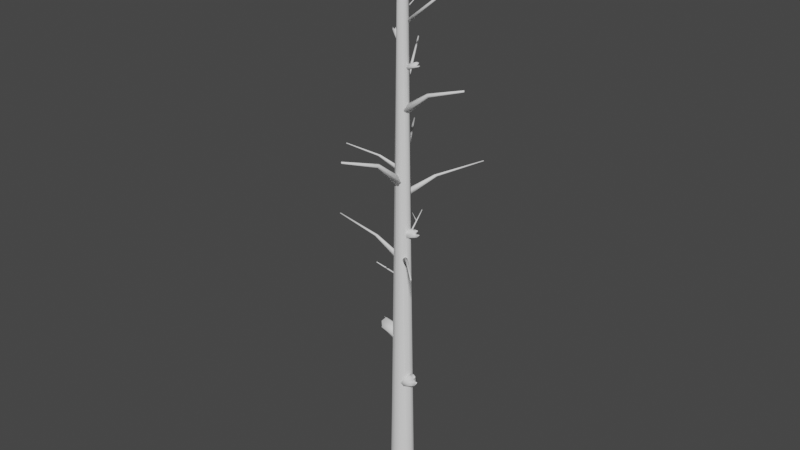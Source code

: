# Source: Broken_tree_9.blend  (saved by Blender 2.90.8; exported with 4.5.12 LTS)
import bpy
from mathutils import Matrix  # noqa: F401  (used for matrix-valued properties, if any)

bpy.ops.wm.read_factory_settings(use_empty=True)
scene = bpy.context.scene
scene.name = 'Scene'

# ---- collections
col_collection = bpy.data.collections.new('Collection'); scene.collection.children.link(col_collection)

# ---- world
world_world = bpy.data.worlds.new('World'); scene.world = world_world
world_world.use_nodes = True; world_world.node_tree.nodes.clear()
_N = world_world.node_tree.nodes; _L = world_world.node_tree.links
n0 = _N.new('ShaderNodeOutputWorld'); n0.name = 'World Output'; n0.location = (300, 300)
n1 = _N.new('ShaderNodeBackground'); n1.name = 'Background'; n1.location = (10, 300)
n1.inputs[0].default_value = (0.05088, 0.05088, 0.05088, 1.0)
_L.new(n1.outputs[0], n0.inputs[0])
n0.is_active_output = True
world_world.color = (0.05088, 0.05088, 0.05088)
world_world.use_sun_shadow = False
world_world.sun_shadow_jitter_overblur = 0.0

# ---- meshes
me_cylinder = bpy.data.meshes.new('Cylinder')
me_cylinder.from_pydata([(0.06498, 0.4427, 0.861), (0.2759, 0.1449, 18.38), (0.2491, 0.3934, 0.861), (0.3066, 0.1367, 18.38), (0.384, 0.2586, 0.861), (0.3291, 0.1142, 18.38), (0.4333, 0.0744, 0.861), (0.3311, 0.08885, 18.37), (0.384, -0.1098, 0.861), (0.3285, 0.07494, 18.35), (0.2491, -0.2446, 0.861), (0.3108, 0.03372, 18.38), (0.06498, -0.2939, 0.861), (0.2826, 0.01924, 18.38), (-0.1192, -0.2446, 0.861), (0.2514, 0.0206, 18.38), (-0.254, -0.1098, 0.861), (0.2228, 0.05283, 18.38), (-0.3033, 0.0744, 0.861), (0.2227, 0.08267, 18.36), (-0.254, 0.2586, 0.861), (0.2223, 0.1107, 18.38), (-0.1192, 0.3934, 0.861), (0.237, 0.1327, 18.39), (0.06498, 0.6282, -0.5122), (0.3419, 0.554, -0.5122), (0.5446, 0.3513, -0.5122), (0.6187, 0.0744, -0.5122), (0.5446, -0.2025, -0.5122), (0.3419, -0.4052, -0.5122), (0.06498, -0.4794, -0.5122), (-0.2119, -0.4052, -0.5122), (-0.4146, -0.2025, -0.5122), (-0.4888, 0.0744, -0.5122), (-0.4146, 0.3513, -0.5122), (-0.2119, 0.554, -0.5122), (0.1858, 0.1756, 15.87), (0.2559, 0.1017, 15.82), (0.2749, 0.0204, 15.75), (0.2376, -0.04641, 15.66), (0.1541, -0.08084, 15.59), (0.04666, -0.07368, 15.56), (-0.05583, -0.02684, 15.57), (-0.1259, 0.04713, 15.62), (-0.1449, 0.1284, 15.69), (-0.1076, 0.1952, 15.78), (-0.0241, 0.2296, 15.84), (0.0833, 0.2225, 15.88), (0.2735, 0.08263, 18.39), (0.2931, 0.0708, 18.38), (0.2822, 0.1015, 18.39), (0.3205, 0.1011, 18.4), (0.3143, 0.1073, 18.4), (0.3211, 0.09401, 18.39), (0.3118, 0.08853, 18.4), (0.3075, 0.09753, 18.4), (0.03009, 0.2034, 12.5), (0.9524, 0.1372, 13.2), (0.09388, 0.1623, 12.42), (0.981, 0.1188, 13.17), (0.1203, 0.06308, 12.39), (0.9928, 0.0744, 13.16), (0.09388, -0.03616, 12.42), (0.981, 0.03, 13.17), (0.03009, -0.07727, 12.5), (0.9524, 0.0116, 13.2), (-0.0337, -0.03616, 12.57), (0.9239, 0.03, 13.24), (-0.06013, 0.06308, 12.61), (0.9121, 0.0744, 13.25), (-0.0337, 0.1623, 12.57), (0.9239, 0.1188, 13.24), (2.133, 0.1, 13.6), (2.138, 0.0925, 13.58), (2.14, 0.0744, 13.58), (2.138, 0.05629, 13.58), (2.133, 0.0488, 13.6), (2.128, 0.05629, 13.62), (2.126, 0.0744, 13.63), (2.128, 0.0925, 13.62), (0.007983, 0.1945, 10.01), (0.5389, 0.9679, 10.45), (0.0713, 0.2487, 9.961), (0.5673, 0.9921, 10.43), (0.1413, 0.2442, 9.942), (0.5986, 0.9901, 10.42), (0.177, 0.1838, 9.961), (0.6146, 0.9631, 10.43), (0.1575, 0.1028, 10.01), (0.6058, 0.9268, 10.45), (0.09421, 0.04871, 10.06), (0.5775, 0.9026, 10.47), (0.02418, 0.05314, 10.08), (0.5462, 0.9046, 10.48), (-0.01154, 0.1135, 10.06), (0.5302, 0.9316, 10.47), (1.325, 2.206, 10.7), (1.333, 2.209, 10.69), (1.344, 2.205, 10.68), (1.352, 2.197, 10.69), (1.353, 2.189, 10.7), (1.345, 2.187, 10.71), (1.334, 2.19, 10.71), (1.326, 2.198, 10.71), (-0.05116, 0.03157, 10.47), (-0.361, 0.7234, 11.18), (-0.04746, 0.1074, 10.4), (-0.3594, 0.7573, 11.15), (0.02528, 0.1799, 10.37), (-0.3268, 0.7898, 11.13), (0.1244, 0.2066, 10.4), (-0.2825, 0.8017, 11.15), (0.1919, 0.1719, 10.47), (-0.2523, 0.7862, 11.18), (0.1882, 0.09613, 10.55), (-0.2539, 0.7523, 11.21), (0.1155, 0.02362, 10.58), (-0.2865, 0.7199, 11.23), (0.01633, -0.003117, 10.55), (-0.3309, 0.7079, 11.21), (-0.9192, 1.765, 11.58), (-0.9152, 1.773, 11.56), (-0.9006, 1.784, 11.55), (-0.8839, 1.791, 11.56), (-0.8748, 1.79, 11.58), (-0.8788, 1.782, 11.59), (-0.8934, 1.771, 11.6), (-0.9101, 1.764, 11.59), (0.06152, -0.1231, 7.985), (-0.8737, -0.05, 8.426), (-0.01703, -0.09538, 7.938), (-0.9088, -0.03757, 8.405), (-0.0482, -0.03252, 7.918), (-0.9228, -0.009448, 8.396), (-0.01375, 0.02861, 7.938), (-0.9074, 0.0179, 8.405), (0.06614, 0.0522, 7.985), (-0.8716, 0.02846, 8.426), (0.1447, 0.02444, 8.033), (-0.8365, 0.01603, 8.448), (0.1759, -0.03843, 8.052), (-0.8225, -0.01209, 8.456), (0.1414, -0.09956, 8.033), (-0.8379, -0.03944, 8.448), (-2.339, 0.01191, 8.674), (-2.346, 0.01676, 8.663), (-2.348, 0.02814, 8.659), (-2.345, 0.03938, 8.663), (-2.338, 0.0439, 8.674), (-2.332, 0.03904, 8.685), (-2.33, 0.02767, 8.689), (-2.333, 0.01643, 8.685), (0.03897, 0.09013, 13.08), (-0.5263, 1.438, 14.22), (0.04184, 0.1183, 13.05), (-0.5252, 1.449, 14.21), (0.0717, 0.1465, 13.04), (-0.5138, 1.459, 14.2), (0.1111, 0.1582, 13.05), (-0.4988, 1.464, 14.21), (0.1369, 0.1466, 13.08), (-0.489, 1.46, 14.22), (0.134, 0.1185, 13.12), (-0.4901, 1.449, 14.23), (0.1041, 0.09031, 13.13), (-0.5015, 1.438, 14.24), (0.06476, 0.07855, 13.12), (-0.5165, 1.434, 14.23), (0.952, 0.06161, 15.72), (1.116, 0.4787, 16.09), (0.9599, 0.06701, 15.71), (1.119, 0.4807, 16.09), (0.9738, 0.0654, 15.7), (1.125, 0.4801, 16.09), (0.9855, 0.05772, 15.71), (1.129, 0.4772, 16.09), (0.9881, 0.04848, 15.72), (1.13, 0.4737, 16.09), (0.9801, 0.04308, 15.73), (1.127, 0.4716, 16.1), (0.9663, 0.0447, 15.73), (1.122, 0.4722, 16.1), (0.9546, 0.05237, 15.73), (1.117, 0.4752, 16.1), (0.2004, 0.1309, 15.08), (1.562, 0.09596, 16.21), (0.2233, 0.1144, 15.05), (1.571, 0.08964, 16.2), (0.2328, 0.0744, 15.04), (1.574, 0.0744, 16.19), (0.2233, 0.03444, 15.05), (1.571, 0.05916, 16.2), (0.2004, 0.01788, 15.08), (1.562, 0.05284, 16.21), (0.1775, 0.03444, 15.12), (1.553, 0.05916, 16.22), (0.168, 0.0744, 15.13), (1.549, 0.0744, 16.23), (0.1775, 0.1144, 15.12), (1.553, 0.08964, 16.22), (0.02205, 0.08257, 15.3), (0.1865, 0.4996, 15.67), (0.03, 0.08797, 15.29), (0.1895, 0.5017, 15.67), (0.04387, 0.08636, 15.28), (0.1948, 0.5011, 15.67), (0.05552, 0.07868, 15.29), (0.1993, 0.4982, 15.67), (0.05814, 0.06944, 15.3), (0.2003, 0.4946, 15.67), (0.0502, 0.06404, 15.31), (0.1972, 0.4926, 15.68), (0.03633, 0.06566, 15.31), (0.1919, 0.4932, 15.68), (0.02467, 0.07333, 15.31), (0.1875, 0.4961, 15.68), (0.2095, 0.4679, 17.02), (-0.006894, 0.532, 17.21), (0.2064, 0.4716, 17.02), (-0.008059, 0.5335, 17.21), (0.2066, 0.4786, 17.01), (-0.007983, 0.5361, 17.21), (0.21, 0.4848, 17.02), (-0.00671, 0.5385, 17.21), (0.2145, 0.4865, 17.02), (-0.004985, 0.5392, 17.21), (0.2175, 0.4828, 17.03), (-0.00382, 0.5377, 17.21), (0.2173, 0.4758, 17.03), (-0.003897, 0.535, 17.21), (0.214, 0.4696, 17.03), (-0.00517, 0.5327, 17.21), (0.2058, 0.1092, 16.71), (0.1655, 0.7722, 17.27), (0.2131, 0.1215, 16.7), (0.1683, 0.7768, 17.26), (0.2328, 0.128, 16.69), (0.1758, 0.7793, 17.26), (0.2532, 0.125, 16.7), (0.1836, 0.7782, 17.26), (0.2625, 0.1142, 16.71), (0.1871, 0.7741, 17.27), (0.2552, 0.102, 16.73), (0.1843, 0.7694, 17.27), (0.2356, 0.09546, 16.74), (0.1769, 0.7669, 17.28), (0.2151, 0.09847, 16.73), (0.169, 0.7681, 17.27), (0.2095, 0.5268, 9.03), (-0.006894, 0.591, 9.218), (0.2064, 0.5305, 9.024), (-0.008059, 0.5924, 9.216), (0.2066, 0.5376, 9.022), (-0.007983, 0.5951, 9.215), (0.21, 0.5438, 9.024), (-0.00671, 0.5974, 9.216), (0.2145, 0.5455, 9.03), (-0.004985, 0.5981, 9.218), (0.2175, 0.5417, 9.035), (-0.00382, 0.5967, 9.22), (0.2173, 0.5347, 9.038), (-0.003897, 0.594, 9.221), (0.214, 0.5285, 9.035), (-0.00517, 0.5916, 9.22), (0.2058, 0.1682, 8.721), (0.1655, 0.8311, 9.276), (0.2131, 0.1804, 8.705), (0.1683, 0.8358, 9.27), (0.2328, 0.1869, 8.698), (0.1758, 0.8383, 9.267), (0.2532, 0.1839, 8.705), (0.1836, 0.8371, 9.27), (0.2625, 0.1731, 8.721), (0.1871, 0.833, 9.276), (0.2552, 0.1609, 8.738), (0.1843, 0.8283, 9.282), (0.2356, 0.1544, 8.744), (0.1769, 0.8258, 9.285), (0.2151, 0.1574, 8.738), (0.169, 0.827, 9.282), (-0.09822, 0.01532, 12.43), (-0.4874, 0.5718, 13.03), (-0.1098, 0.06886, 12.38), (-0.4926, 0.5958, 13.01), (-0.07263, 0.133, 12.35), (-0.476, 0.6245, 13.0), (-0.008499, 0.1702, 12.38), (-0.4473, 0.6411, 13.01), (0.04504, 0.1586, 12.43), (-0.4233, 0.6359, 13.03), (0.05662, 0.105, 12.49), (-0.4181, 0.612, 13.06), (0.01945, 0.04091, 12.51), (-0.4348, 0.5833, 13.07), (-0.04468, 0.003742, 12.49), (-0.4634, 0.5667, 13.06), (-1.071, 1.193, 13.32), (-1.07, 1.2, 13.31), (-1.062, 1.21, 13.3), (-1.051, 1.218, 13.31), (-1.045, 1.22, 13.32), (-1.046, 1.213, 13.33), (-1.054, 1.203, 13.34), (-1.065, 1.195, 13.33), (-0.03465, 0.06055, 10.73), (-0.7003, -0.06315, 11.05), (-0.09459, 0.06524, 10.69), (-0.7271, -0.06106, 11.03), (-0.1281, 0.1032, 10.68), (-0.7421, -0.04405, 11.02), (-0.1155, 0.1523, 10.69), (-0.7365, -0.02211, 11.03), (-0.06418, 0.1837, 10.73), (-0.7135, -0.00807, 11.05), (-0.004232, 0.179, 10.76), (-0.6867, -0.01017, 11.06), (0.02925, 0.141, 10.78), (-0.6717, -0.02717, 11.07), (0.01665, 0.09193, 10.76), (-0.6774, -0.04912, 11.06), (-1.734, -0.2938, 11.22), (-1.739, -0.2916, 11.22), (-1.743, -0.2841, 11.21), (-1.743, -0.2757, 11.22), (-1.739, -0.2713, 11.22), (-1.734, -0.2736, 11.23), (-1.73, -0.281, 11.24), (-1.73, -0.2894, 11.23), (0.1755, -0.04539, 10.41), (-0.09458, -0.7537, 11.12), (0.1193, -0.09637, 10.33), (-0.1197, -0.7765, 11.08), (0.01659, -0.09621, 10.3), (-0.1657, -0.7765, 11.07), (-0.07243, -0.045, 10.33), (-0.2055, -0.7535, 11.08), (-0.09563, 0.02726, 10.41), (-0.2159, -0.7212, 11.12), (-0.03941, 0.07824, 10.49), (-0.1907, -0.6984, 11.15), (0.06329, 0.07808, 10.52), (-0.1448, -0.6985, 11.16), (0.1523, 0.02687, 10.49), (-0.105, -0.7214, 11.15), (-0.4361, -1.885, 11.51), (-0.4447, -1.888, 11.49), (-0.4627, -1.885, 11.49), (-0.4796, -1.878, 11.49), (-0.4855, -1.871, 11.51), (-0.477, -1.868, 11.53), (-0.459, -1.871, 11.54), (-0.442, -1.878, 11.53), (0.2052, 0.1437, 7.92), (0.8148, -0.5693, 8.361), (0.2411, 0.06852, 7.873), (0.8309, -0.603, 8.34), (0.2187, 0.002022, 7.853), (0.8208, -0.6327, 8.331), (0.1511, -0.01684, 7.873), (0.7906, -0.6412, 8.34), (0.07797, 0.02297, 7.92), (0.7579, -0.6233, 8.361), (0.04207, 0.09815, 7.968), (0.7418, -0.5897, 8.383), (0.06447, 0.1646, 7.987), (0.7518, -0.56, 8.391), (0.1321, 0.1835, 7.968), (0.7821, -0.5515, 8.383), (1.807, -1.649, 8.609), (1.808, -1.657, 8.598), (1.802, -1.667, 8.594), (1.792, -1.673, 8.598), (1.784, -1.671, 8.609), (1.783, -1.664, 8.62), (1.79, -1.654, 8.624), (1.8, -1.648, 8.62), (-0.3437, -0.1098, 7.528), (-0.2695, -0.3125, 7.717), (-0.3442, -0.1146, 7.523), (-0.2697, -0.3144, 7.715), (-0.3493, -0.1194, 7.52), (-0.2716, -0.3162, 7.714), (-0.356, -0.1214, 7.523), (-0.2742, -0.317, 7.715), (-0.3605, -0.1194, 7.528), (-0.2759, -0.3162, 7.717), (-0.36, -0.1146, 7.534), (-0.2757, -0.3144, 7.719), (-0.3549, -0.1098, 7.536), (-0.2737, -0.3125, 7.72), (-0.3481, -0.1078, 7.534), (-0.2712, -0.3118, 7.719), (-0.07668, 0.1473, 7.22), (-0.5612, -0.3604, 7.775), (-0.09048, 0.1438, 7.203), (-0.5665, -0.3618, 7.768), (-0.109, 0.1531, 7.196), (-0.5735, -0.3582, 7.766), (-0.1213, 0.1697, 7.203), (-0.5782, -0.3519, 7.768), (-0.1203, 0.1839, 7.22), (-0.5778, -0.3465, 7.775), (-0.1065, 0.1874, 7.236), (-0.5726, -0.3451, 7.781), (-0.08799, 0.1781, 7.243), (-0.5655, -0.3487, 7.784), (-0.07565, 0.1615, 7.236), (-0.5608, -0.355, 7.781), (0.6428, -0.6432, 17.02), (1.065, -0.6609, 17.37), (0.6508, -0.6419, 17.01), (1.068, -0.6604, 17.37), (0.6572, -0.6506, 17.0), (1.071, -0.6637, 17.36), (0.6583, -0.6643, 17.0), (1.071, -0.669, 17.36), (0.6534, -0.6749, 17.01), (1.069, -0.673, 17.37), (0.6455, -0.6763, 17.02), (1.066, -0.6736, 17.37), (0.6391, -0.6676, 17.03), (1.064, -0.6702, 17.37), (0.638, -0.6539, 17.03), (1.063, -0.665, 17.37), (0.2635, 0.09158, 16.72), (1.037, -1.211, 17.27), (0.2625, 0.07844, 16.68), (1.037, -1.216, 17.25), (0.2374, 0.05513, 16.66), (1.027, -1.225, 17.24), (0.2029, 0.0353, 16.67), (1.014, -1.233, 17.25), (0.1792, 0.03056, 16.7), (1.005, -1.235, 17.26), (0.1802, 0.0437, 16.74), (1.005, -1.23, 17.27), (0.2053, 0.06702, 16.76), (1.015, -1.221, 17.28), (0.2398, 0.08685, 16.75), (1.028, -1.213, 17.28), (0.1388, 0.1992, 3.697), (0.5065, 0.1992, 3.851), (0.1932, 0.1409, 3.567), (0.5916, 0.1409, 3.75), (0.2157, -4.56e-10, 3.513), (0.613, -0.009047, 3.691), (0.1932, -0.1409, 3.567), (0.6011, -0.1488, 3.751), (0.1388, -0.1992, 3.697), (0.485, -0.1936, 3.858), (0.08449, -0.1409, 3.827), (0.5084, -0.1201, 3.984), (0.06199, -3.877e-08, 3.881), (0.4299, -0.01934, 4.038), (0.08449, 0.1409, 3.827), (0.3693, 0.1076, 3.979), (0.4529, 0.1417, 3.979), (0.5167, 0.05718, 3.789), (0.536, -0.01348, 3.905), (0.5556, 0.09984, 3.95), (0.5555, 0.09967, 3.95), (0.5736, 0.05337, 3.939), (0.5707, 0.08347, 3.914), (0.6514, 0.05014, 3.766), (0.6458, 0.08493, 3.78), (0.638, 0.06467, 3.798), (0.04106, 0.1593, 8.725), (0.5179, 0.1593, 8.924), (0.08017, 0.1289, 8.631), (0.6004, 0.1289, 8.861), (0.09637, 0.05545, 8.593), (0.6141, 0.05073, 8.817), (0.08017, -0.01799, 8.631), (0.6121, -0.02213, 8.863), (0.04106, -0.04841, 8.725), (0.4934, -0.04545, 8.926), (0.001949, -0.01799, 8.818), (0.5475, -0.007172, 9.032), (-0.01425, 0.05545, 8.857), (0.4636, 0.04537, 9.059), (0.001949, 0.1289, 8.818), (0.3781, 0.1115, 8.999), (0.4794, 0.1293, 9.016), (0.5176, 0.08526, 8.876), (0.5648, 0.04842, 8.974), (0.5979, 0.1075, 9.014), (0.5978, 0.1074, 9.015), (0.6173, 0.08327, 9.009), (0.6087, 0.09896, 8.988), (0.6761, 0.08159, 8.886), (0.6721, 0.09972, 8.895), (0.6664, 0.08916, 8.909), (0.04057, 0.251, 5.275), (-0.5664, 0.251, 5.455), (0.08509, 0.1894, 5.426), (-0.5874, 0.1894, 5.607), (0.1035, 0.04044, 5.488), (-0.5626, 0.03088, 5.673), (0.08509, -0.1085, 5.426), (-0.6001, -0.1169, 5.614), (0.04057, -0.1702, 5.275), (-0.5455, -0.1642, 5.431), (-0.003949, -0.1085, 5.125), (-0.6856, -0.08655, 5.349), (-0.02239, 0.04044, 5.063), (-0.6327, 0.02, 5.24), (-0.003949, 0.1894, 5.125), (-0.5031, 0.1542, 5.237), (-0.6102, 0.1903, 5.307), (-0.5248, 0.1009, 5.514), (-0.6521, 0.02619, 5.435), (-0.7167, 0.146, 5.415), (-0.7169, 0.1458, 5.415), (-0.7297, 0.09685, 5.439), (-0.7044, 0.1287, 5.457), (-0.678, 0.09344, 5.644), (-0.6825, 0.1302, 5.628), (-0.6889, 0.1088, 5.607), (-0.1073, 0.2875, 2.118), (-0.09718, 0.5233, 2.216), (-0.06841, 0.3207, 2.034), (-0.05741, 0.5762, 2.152), (0.02256, 0.3313, 2.0), (0.03933, 0.5858, 2.114), (0.1123, 0.313, 2.034), (0.1286, 0.5744, 2.152), (0.1482, 0.2765, 2.118), (0.1541, 0.4986, 2.221), (0.1093, 0.2433, 2.201), (0.1077, 0.5157, 2.302), (0.01831, 0.2327, 2.236), (0.04087, 0.4681, 2.337), (-0.07141, 0.2511, 2.201), (-0.04219, 0.4328, 2.299), (-0.06178, 0.4874, 2.299), (-0.005799, 0.5259, 2.176), (0.04005, 0.5363, 2.251), (-0.03208, 0.552, 2.28), (-0.03197, 0.5519, 2.28), (-0.001782, 0.5623, 2.273), (-0.02116, 0.5612, 2.257), (0.002434, 0.6121, 2.162), (-0.02003, 0.6095, 2.171), (-0.007254, 0.6039, 2.183), (0.1615, -0.01497, 13.82), (0.5665, -0.01497, 13.99), (0.1825, 0.005655, 13.77), (0.6256, 0.005655, 13.96), (0.1912, 0.05545, 13.75), (0.6317, 0.05865, 13.93), (0.1825, 0.1052, 13.77), (0.6352, 0.1081, 13.96), (0.1615, 0.1259, 13.82), (0.547, 0.1239, 13.98), (0.1406, 0.1052, 13.87), (0.6022, 0.09791, 14.05), (0.1319, 0.05545, 13.89), (0.5379, 0.06228, 14.06), (0.1406, 0.005655, 13.87), (0.4626, 0.01743, 14.01), (0.5458, 0.005354, 14.04), (0.5608, 0.03524, 13.96), (0.6097, 0.06021, 14.02), (0.6407, 0.02016, 14.05), (0.6406, 0.02022, 14.05), (0.6556, 0.03659, 14.05), (0.6465, 0.02595, 14.03), (0.6891, 0.03773, 13.98), (0.687, 0.02543, 13.99), (0.6839, 0.03259, 13.99), (-0.06367, 0.01226, 14.51), (-0.4431, 0.2524, 14.7), (-0.07243, 0.0384, 14.46), (-0.4878, 0.3013, 14.67), (-0.05744, 0.07865, 14.44), (-0.4689, 0.3423, 14.65), (-0.02749, 0.1094, 14.46), (-0.4506, 0.38, 14.67), (-0.0001077, 0.1127, 14.51), (-0.3624, 0.34, 14.69), (0.008653, 0.08654, 14.56), (-0.427, 0.355, 14.77), (-0.006335, 0.0463, 14.58), (-0.3838, 0.292, 14.77), (-0.03629, 0.01553, 14.56), (-0.3331, 0.2152, 14.72), (-0.4161, 0.2556, 14.75), (-0.4145, 0.2844, 14.67), (-0.4501, 0.3319, 14.73), (-0.4976, 0.322, 14.76), (-0.4975, 0.322, 14.76), (-0.504, 0.3425, 14.76), (-0.5, 0.3293, 14.75), (-0.5327, 0.3618, 14.7), (-0.5364, 0.3518, 14.7), (-0.5306, 0.3553, 14.71), (0.01012, 0.07521, 16.17), (0.262, 0.4469, 16.36), (0.03652, 0.08315, 16.12), (0.3123, 0.4901, 16.34), (0.07627, 0.06691, 16.1), (0.3527, 0.4699, 16.31), (0.1061, 0.036, 16.12), (0.3898, 0.4504, 16.34), (0.1085, 0.008534, 16.17), (0.347, 0.3635, 16.36), (0.08209, 0.0005965, 16.23), (0.364, 0.4276, 16.43), (0.04234, 0.01684, 16.25), (0.2997, 0.3864, 16.44), (0.01253, 0.04774, 16.23), (0.2214, 0.3382, 16.39), (0.2644, 0.4199, 16.41), (0.2931, 0.4173, 16.33), (0.3417, 0.4514, 16.4), (0.3333, 0.4992, 16.43), (0.3333, 0.4991, 16.43), (0.3539, 0.505, 16.43), (0.3406, 0.5014, 16.41), (0.3741, 0.5331, 16.36), (0.3643, 0.5371, 16.37), (0.3676, 0.5312, 16.37)], [], [(36, 1, 3, 37), (37, 3, 5, 38), (38, 5, 7, 39), (39, 7, 9, 40), (40, 9, 11, 41), (41, 11, 13, 42), (42, 13, 15, 43), (43, 15, 17, 44), (44, 17, 19, 45), (45, 19, 21, 46), (50, 49, 54, 55), (46, 21, 23, 47), (47, 23, 1, 36), (16, 18, 33, 32), (24, 25, 26, 27, 28, 29, 30, 31, 32, 33, 34, 35), (14, 16, 32, 31), (12, 14, 31, 30), (10, 12, 30, 29), (8, 10, 29, 28), (6, 8, 28, 27), (22, 0, 24, 35), (0, 2, 25, 24), (4, 6, 27, 26), (20, 22, 35, 34), (2, 4, 26, 25), (18, 20, 34, 33), (22, 47, 36, 0), (20, 46, 47, 22), (18, 45, 46, 20), (16, 44, 45, 18), (14, 43, 44, 16), (12, 42, 43, 14), (10, 41, 42, 12), (8, 40, 41, 10), (6, 39, 40, 8), (4, 38, 39, 6), (2, 37, 38, 4), (0, 36, 37, 2), (52, 55, 54, 53, 51), (15, 48, 19, 17), (19, 48, 50, 23, 21), (7, 49, 9), (9, 49, 48, 15, 13, 11), (23, 50, 3, 1), (49, 50, 48), (5, 3, 52, 51), (3, 50, 55, 52), (49, 7, 53, 54), (7, 5, 51, 53), (56, 57, 59, 58), (58, 59, 61, 60), (60, 61, 63, 62), (62, 63, 65, 64), (64, 65, 67, 66), (66, 67, 69, 68), (69, 67, 77, 78), (68, 69, 71, 70), (70, 71, 57, 56), (56, 58, 60, 62, 64, 66, 68, 70), (73, 72, 79, 78, 77, 76, 75, 74), (65, 63, 75, 76), (71, 69, 78, 79), (61, 59, 73, 74), (67, 65, 76, 77), (57, 71, 79, 72), (59, 57, 72, 73), (63, 61, 74, 75), (80, 81, 83, 82), (82, 83, 85, 84), (84, 85, 87, 86), (86, 87, 89, 88), (88, 89, 91, 90), (90, 91, 93, 92), (93, 91, 101, 102), (92, 93, 95, 94), (94, 95, 81, 80), (80, 82, 84, 86, 88, 90, 92, 94), (97, 96, 103, 102, 101, 100, 99, 98), (89, 87, 99, 100), (95, 93, 102, 103), (85, 83, 97, 98), (91, 89, 100, 101), (81, 95, 103, 96), (83, 81, 96, 97), (87, 85, 98, 99), (104, 105, 107, 106), (106, 107, 109, 108), (108, 109, 111, 110), (110, 111, 113, 112), (112, 113, 115, 114), (114, 115, 117, 116), (117, 115, 125, 126), (116, 117, 119, 118), (118, 119, 105, 104), (104, 106, 108, 110, 112, 114, 116, 118), (121, 120, 127, 126, 125, 124, 123, 122), (113, 111, 123, 124), (119, 117, 126, 127), (109, 107, 121, 122), (115, 113, 124, 125), (105, 119, 127, 120), (107, 105, 120, 121), (111, 109, 122, 123), (128, 129, 131, 130), (130, 131, 133, 132), (132, 133, 135, 134), (134, 135, 137, 136), (136, 137, 139, 138), (138, 139, 141, 140), (141, 139, 149, 150), (140, 141, 143, 142), (142, 143, 129, 128), (128, 130, 132, 134, 136, 138, 140, 142), (145, 144, 151, 150, 149, 148, 147, 146), (137, 135, 147, 148), (143, 141, 150, 151), (133, 131, 145, 146), (139, 137, 148, 149), (129, 143, 151, 144), (131, 129, 144, 145), (135, 133, 146, 147), (152, 153, 155, 154), (154, 155, 157, 156), (156, 157, 159, 158), (158, 159, 161, 160), (160, 161, 163, 162), (162, 163, 165, 164), (155, 153, 167, 165, 163, 161, 159, 157), (164, 165, 167, 166), (166, 167, 153, 152), (152, 154, 156, 158, 160, 162, 164, 166), (168, 169, 171, 170), (170, 171, 173, 172), (172, 173, 175, 174), (174, 175, 177, 176), (176, 177, 179, 178), (178, 179, 181, 180), (171, 169, 183, 181, 179, 177, 175, 173), (180, 181, 183, 182), (182, 183, 169, 168), (168, 170, 172, 174, 176, 178, 180, 182), (184, 185, 187, 186), (186, 187, 189, 188), (188, 189, 191, 190), (190, 191, 193, 192), (192, 193, 195, 194), (194, 195, 197, 196), (187, 185, 199, 197, 195, 193, 191, 189), (196, 197, 199, 198), (198, 199, 185, 184), (184, 186, 188, 190, 192, 194, 196, 198), (200, 201, 203, 202), (202, 203, 205, 204), (204, 205, 207, 206), (206, 207, 209, 208), (208, 209, 211, 210), (210, 211, 213, 212), (203, 201, 215, 213, 211, 209, 207, 205), (212, 213, 215, 214), (214, 215, 201, 200), (200, 202, 204, 206, 208, 210, 212, 214), (216, 217, 219, 218), (218, 219, 221, 220), (220, 221, 223, 222), (222, 223, 225, 224), (224, 225, 227, 226), (226, 227, 229, 228), (219, 217, 231, 229, 227, 225, 223, 221), (228, 229, 231, 230), (230, 231, 217, 216), (216, 218, 220, 222, 224, 226, 228, 230), (232, 233, 235, 234), (234, 235, 237, 236), (236, 237, 239, 238), (238, 239, 241, 240), (240, 241, 243, 242), (242, 243, 245, 244), (235, 233, 247, 245, 243, 241, 239, 237), (244, 245, 247, 246), (246, 247, 233, 232), (232, 234, 236, 238, 240, 242, 244, 246), (248, 249, 251, 250), (250, 251, 253, 252), (252, 253, 255, 254), (254, 255, 257, 256), (256, 257, 259, 258), (258, 259, 261, 260), (251, 249, 263, 261, 259, 257, 255, 253), (260, 261, 263, 262), (262, 263, 249, 248), (248, 250, 252, 254, 256, 258, 260, 262), (264, 265, 267, 266), (266, 267, 269, 268), (268, 269, 271, 270), (270, 271, 273, 272), (272, 273, 275, 274), (274, 275, 277, 276), (267, 265, 279, 277, 275, 273, 271, 269), (276, 277, 279, 278), (278, 279, 265, 264), (264, 266, 268, 270, 272, 274, 276, 278), (280, 281, 283, 282), (282, 283, 285, 284), (284, 285, 287, 286), (286, 287, 289, 288), (288, 289, 291, 290), (290, 291, 293, 292), (293, 291, 301, 302), (292, 293, 295, 294), (294, 295, 281, 280), (280, 282, 284, 286, 288, 290, 292, 294), (297, 296, 303, 302, 301, 300, 299, 298), (289, 287, 299, 300), (295, 293, 302, 303), (285, 283, 297, 298), (291, 289, 300, 301), (281, 295, 303, 296), (283, 281, 296, 297), (287, 285, 298, 299), (304, 305, 307, 306), (306, 307, 309, 308), (308, 309, 311, 310), (310, 311, 313, 312), (312, 313, 315, 314), (314, 315, 317, 316), (317, 315, 325, 326), (316, 317, 319, 318), (318, 319, 305, 304), (304, 306, 308, 310, 312, 314, 316, 318), (321, 320, 327, 326, 325, 324, 323, 322), (313, 311, 323, 324), (319, 317, 326, 327), (309, 307, 321, 322), (315, 313, 324, 325), (305, 319, 327, 320), (307, 305, 320, 321), (311, 309, 322, 323), (328, 329, 331, 330), (330, 331, 333, 332), (332, 333, 335, 334), (334, 335, 337, 336), (336, 337, 339, 338), (338, 339, 341, 340), (341, 339, 349, 350), (340, 341, 343, 342), (342, 343, 329, 328), (328, 330, 332, 334, 336, 338, 340, 342), (345, 344, 351, 350, 349, 348, 347, 346), (337, 335, 347, 348), (343, 341, 350, 351), (333, 331, 345, 346), (339, 337, 348, 349), (329, 343, 351, 344), (331, 329, 344, 345), (335, 333, 346, 347), (352, 353, 355, 354), (354, 355, 357, 356), (356, 357, 359, 358), (358, 359, 361, 360), (360, 361, 363, 362), (362, 363, 365, 364), (365, 363, 373, 374), (364, 365, 367, 366), (366, 367, 353, 352), (352, 354, 356, 358, 360, 362, 364, 366), (369, 368, 375, 374, 373, 372, 371, 370), (361, 359, 371, 372), (367, 365, 374, 375), (357, 355, 369, 370), (363, 361, 372, 373), (353, 367, 375, 368), (355, 353, 368, 369), (359, 357, 370, 371), (376, 377, 379, 378), (378, 379, 381, 380), (380, 381, 383, 382), (382, 383, 385, 384), (384, 385, 387, 386), (386, 387, 389, 388), (379, 377, 391, 389, 387, 385, 383, 381), (388, 389, 391, 390), (390, 391, 377, 376), (376, 378, 380, 382, 384, 386, 388, 390), (392, 393, 395, 394), (394, 395, 397, 396), (396, 397, 399, 398), (398, 399, 401, 400), (400, 401, 403, 402), (402, 403, 405, 404), (395, 393, 407, 405, 403, 401, 399, 397), (404, 405, 407, 406), (406, 407, 393, 392), (392, 394, 396, 398, 400, 402, 404, 406), (408, 409, 411, 410), (410, 411, 413, 412), (412, 413, 415, 414), (414, 415, 417, 416), (416, 417, 419, 418), (418, 419, 421, 420), (411, 409, 423, 421, 419, 417, 415, 413), (420, 421, 423, 422), (422, 423, 409, 408), (408, 410, 412, 414, 416, 418, 420, 422), (424, 425, 427, 426), (426, 427, 429, 428), (428, 429, 431, 430), (430, 431, 433, 432), (432, 433, 435, 434), (434, 435, 437, 436), (427, 425, 439, 437, 435, 433, 431, 429), (436, 437, 439, 438), (438, 439, 425, 424), (424, 426, 428, 430, 432, 434, 436, 438), (440, 441, 443, 442), (442, 443, 445, 444), (444, 445, 447, 446), (446, 447, 449, 448), (448, 449, 451, 450), (450, 451, 453, 452), (443, 457, 465, 464), (452, 453, 455, 454), (454, 455, 456, 441, 440), (440, 442, 444, 446, 448, 450, 452, 454), (461, 462, 459, 460), (445, 457, 458, 449, 447), (449, 458, 451), (451, 458, 455, 453), (457, 443, 441, 456), (458, 457, 462, 461), (457, 456, 459, 462), (455, 458, 461, 460), (456, 455, 460, 459), (464, 465, 463), (457, 445, 463, 465), (445, 443, 464, 463), (466, 467, 469, 468), (468, 469, 471, 470), (470, 471, 473, 472), (472, 473, 475, 474), (474, 475, 477, 476), (476, 477, 479, 478), (469, 483, 491, 490), (478, 479, 481, 480), (480, 481, 482, 467, 466), (466, 468, 470, 472, 474, 476, 478, 480), (487, 488, 485, 486), (471, 483, 484, 475, 473), (475, 484, 477), (477, 484, 481, 479), (483, 469, 467, 482), (484, 483, 488, 487), (483, 482, 485, 488), (481, 484, 487, 486), (482, 481, 486, 485), (490, 491, 489), (483, 471, 489, 491), (471, 469, 490, 489), (492, 493, 495, 494), (494, 495, 497, 496), (496, 497, 499, 498), (498, 499, 501, 500), (500, 501, 503, 502), (502, 503, 505, 504), (495, 509, 517, 516), (504, 505, 507, 506), (506, 507, 508, 493, 492), (492, 494, 496, 498, 500, 502, 504, 506), (513, 514, 511, 512), (497, 509, 510, 501, 499), (501, 510, 503), (503, 510, 507, 505), (509, 495, 493, 508), (510, 509, 514, 513), (509, 508, 511, 514), (507, 510, 513, 512), (508, 507, 512, 511), (516, 517, 515), (509, 497, 515, 517), (497, 495, 516, 515), (518, 519, 521, 520), (520, 521, 523, 522), (522, 523, 525, 524), (524, 525, 527, 526), (526, 527, 529, 528), (528, 529, 531, 530), (521, 535, 543, 542), (530, 531, 533, 532), (532, 533, 534, 519, 518), (518, 520, 522, 524, 526, 528, 530, 532), (539, 540, 537, 538), (523, 535, 536, 527, 525), (527, 536, 529), (529, 536, 533, 531), (535, 521, 519, 534), (536, 535, 540, 539), (535, 534, 537, 540), (533, 536, 539, 538), (534, 533, 538, 537), (542, 543, 541), (535, 523, 541, 543), (523, 521, 542, 541), (544, 545, 547, 546), (546, 547, 549, 548), (548, 549, 551, 550), (550, 551, 553, 552), (552, 553, 555, 554), (554, 555, 557, 556), (547, 561, 569, 568), (556, 557, 559, 558), (558, 559, 560, 545, 544), (544, 546, 548, 550, 552, 554, 556, 558), (565, 566, 563, 564), (549, 561, 562, 553, 551), (553, 562, 555), (555, 562, 559, 557), (561, 547, 545, 560), (562, 561, 566, 565), (561, 560, 563, 566), (559, 562, 565, 564), (560, 559, 564, 563), (568, 569, 567), (561, 549, 567, 569), (549, 547, 568, 567), (570, 571, 573, 572), (572, 573, 575, 574), (574, 575, 577, 576), (576, 577, 579, 578), (578, 579, 581, 580), (580, 581, 583, 582), (573, 587, 595, 594), (582, 583, 585, 584), (584, 585, 586, 571, 570), (570, 572, 574, 576, 578, 580, 582, 584), (591, 592, 589, 590), (575, 587, 588, 579, 577), (579, 588, 581), (581, 588, 585, 583), (587, 573, 571, 586), (588, 587, 592, 591), (587, 586, 589, 592), (585, 588, 591, 590), (586, 585, 590, 589), (594, 595, 593), (587, 575, 593, 595), (575, 573, 594, 593), (596, 597, 599, 598), (598, 599, 601, 600), (600, 601, 603, 602), (602, 603, 605, 604), (604, 605, 607, 606), (606, 607, 609, 608), (599, 613, 621, 620), (608, 609, 611, 610), (610, 611, 612, 597, 596), (596, 598, 600, 602, 604, 606, 608, 610), (617, 618, 615, 616), (601, 613, 614, 605, 603), (605, 614, 607), (607, 614, 611, 609), (613, 599, 597, 612), (614, 613, 618, 617), (613, 612, 615, 618), (611, 614, 617, 616), (612, 611, 616, 615), (620, 621, 619), (613, 601, 619, 621), (601, 599, 620, 619)])
me_cylinder.polygons.foreach_set('use_smooth', [True] * 467)
_uv = me_cylinder.uv_layers.new(name='UVMap')
_uv.uv.foreach_set('vector', [0.09328, 0.1332, 0.1049, 0.001971, 0.1198, 0.001998, 0.1055, 0.136, 0.325, 0.1245, 0.3108, 0.002689, 0.3211, 0.004307, 0.3384, 0.1292, 0.3384, 0.1292, 0.3211, 0.004307, 0.3331, 0.006479, 0.3498, 0.1329, 0.1762, 0.1471, 0.1578, 0.005294, 0.1586, 0.008595, 0.19, 0.1512, 0.19, 0.1512, 0.1586, 0.008595, 0.1667, 0.004677, 0.2082, 0.1533, 0.2082, 0.1533, 0.1667, 0.004677, 0.18, 0.004407, 0.2259, 0.1528, 0.2259, 0.1528, 0.18, 0.004407, 0.1951, 0.00352, 0.2383, 0.1499, 0.3982, 0.7374, 0.414, 0.8721, 0.3996, 0.8691, 0.3845, 0.7404, 0.3845, 0.7404, 0.3996, 0.8691, 0.3854, 0.8658, 0.3725, 0.7455, 0.3725, 0.7455, 0.3854, 0.8658, 0.3718, 0.8677, 0.3654, 0.7513, 0.1817, 0.001219, 0.1758, 0.004618, 0.1673, 0.001074, 0.1695, 0.0, 0.05735, 0.1347, 0.07957, 0.002819, 0.08641, 0.0, 0.07567, 0.1327, 0.07567, 0.1327, 0.08641, 0.0, 0.1049, 0.001971, 0.09328, 0.1332, 0.4551, 0.06888, 0.4275, 0.06704, 0.4326, 0.0, 0.4741, 0.002758, 0.5342, 0.0, 0.5781, 8.76e-09, 0.6162, 0.007557, 0.6382, 0.02065, 0.6382, 0.03576, 0.6162, 0.04885, 0.5781, 0.0564, 0.5342, 0.0564, 0.4961, 0.04885, 0.4741, 0.03576, 0.4741, 0.02065, 0.4961, 0.007557, 0.1962, 0.9273, 0.2176, 0.9271, 0.2383, 0.9998, 0.2062, 1.0, 0.1677, 0.9272, 0.1962, 0.9273, 0.2062, 1.0, 0.1633, 0.9999, 0.1398, 0.9269, 0.1677, 0.9272, 0.1633, 0.9999, 0.1213, 0.9995, 0.3144, 0.8507, 0.3361, 0.8481, 0.3561, 0.9167, 0.3235, 0.9206, 0.2858, 0.8513, 0.3144, 0.8507, 0.3235, 0.9206, 0.2806, 0.9216, 0.02006, 0.9253, 0.04807, 0.9254, 0.04508, 0.998, 0.002968, 0.9978, 0.04807, 0.9254, 0.07652, 0.9255, 0.08786, 0.9981, 0.04508, 0.998, 0.258, 0.8499, 0.2858, 0.8513, 0.2806, 0.9216, 0.2387, 0.9195, 0.3987, 0.06788, 0.3765, 0.07116, 0.3561, 0.006193, 0.3894, 0.001257, 0.07652, 0.9255, 0.0978, 0.9254, 0.1198, 0.998, 0.08786, 0.9981, 0.4275, 0.06704, 0.3987, 0.06788, 0.3894, 0.001257, 0.4326, 0.0, 0.02006, 0.9253, 0.07567, 0.1327, 0.09328, 0.1332, 0.04807, 0.9254, 0.0, 0.9251, 0.05735, 0.1347, 0.07567, 0.1327, 0.02006, 0.9253, 0.4275, 0.06704, 0.3725, 0.7455, 0.3654, 0.7513, 0.3987, 0.06788, 0.4551, 0.06888, 0.3845, 0.7404, 0.3725, 0.7455, 0.4275, 0.06704, 0.4741, 0.07289, 0.3982, 0.7374, 0.3845, 0.7404, 0.4551, 0.06888, 0.1677, 0.9272, 0.2259, 0.1528, 0.2383, 0.1499, 0.1962, 0.9273, 0.1398, 0.9269, 0.2082, 0.1533, 0.2259, 0.1528, 0.1677, 0.9272, 0.1198, 0.9266, 0.19, 0.1512, 0.2082, 0.1533, 0.1398, 0.9269, 0.2858, 0.8513, 0.3498, 0.1329, 0.3561, 0.1346, 0.3144, 0.8507, 0.258, 0.8499, 0.3384, 0.1292, 0.3498, 0.1329, 0.2858, 0.8513, 0.2383, 0.8469, 0.325, 0.1245, 0.3384, 0.1292, 0.258, 0.8499, 0.04807, 0.9254, 0.09328, 0.1332, 0.1055, 0.136, 0.07652, 0.9255, 0.3248, 0.0009218, 0.3298, 0.0, 0.3339, 0.001283, 0.3311, 0.001979, 0.3277, 0.001373, 0.414, 0.8721, 0.3833, 0.8749, 0.3854, 0.8658, 0.3996, 0.8691, 0.3854, 0.8658, 0.3833, 0.8749, 0.3739, 0.8755, 0.3606, 0.8712, 0.3718, 0.8677, 0.1578, 0.005294, 0.1758, 0.004618, 0.1586, 0.008595, 0.7453, 0.05515, 0.73, 0.05197, 0.7163, 0.05202, 0.7287, 0.0425, 0.7367, 0.04361, 0.7398, 0.04685, 0.6382, 0.04911, 0.6525, 0.04631, 0.6525, 0.05321, 0.6456, 0.0532, 0.73, 0.05197, 0.7142, 0.05515, 0.7163, 0.05202, 0.3211, 0.004307, 0.3108, 0.002689, 0.3248, 0.0009218, 0.3277, 0.001373, 0.6736, 0.04631, 0.6736, 0.0524, 0.6644, 0.05273, 0.6644, 0.05103, 0.1758, 0.004618, 0.1578, 0.005294, 0.1629, 0.001136, 0.1673, 0.001074, 0.3331, 0.006479, 0.3211, 0.004307, 0.3277, 0.001373, 0.3311, 0.001979, 0.6194, 0.1741, 0.5881, 0.1206, 0.5949, 0.1203, 0.6344, 0.1733, 0.5352, 0.2727, 0.5505, 0.2354, 0.5575, 0.2349, 0.5507, 0.2717, 0.5507, 0.2717, 0.5575, 0.2349, 0.5641, 0.2357, 0.5656, 0.2734, 0.5814, 0.05788, 0.5418, 0.1109, 0.5352, 0.1105, 0.5667, 0.05717, 0.5667, 0.05717, 0.5352, 0.1105, 0.5283, 0.1102, 0.5513, 0.0564, 0.7461, 0.2933, 0.7575, 0.2418, 0.7641, 0.2415, 0.761, 0.2926, 0.7641, 0.2415, 0.7575, 0.2418, 0.7689, 0.1919, 0.7716, 0.1916, 0.761, 0.2926, 0.7641, 0.2415, 0.7711, 0.2418, 0.7765, 0.2933, 0.6043, 0.1748, 0.5814, 0.1209, 0.5881, 0.1206, 0.6194, 0.1741, 0.5283, 0.276, 0.5352, 0.2727, 0.5507, 0.2717, 0.5656, 0.2734, 0.5713, 0.2769, 0.5644, 0.2802, 0.5489, 0.2812, 0.534, 0.2795, 0.6454, 0.05498, 0.6433, 0.05571, 0.6403, 0.05571, 0.6382, 0.05497, 0.6382, 0.05394, 0.6403, 0.05321, 0.6433, 0.05321, 0.6454, 0.05394, 0.5352, 0.1105, 0.5418, 0.1109, 0.5814, 0.1742, 0.5788, 0.1744, 0.7711, 0.2418, 0.7641, 0.2415, 0.7716, 0.1916, 0.7745, 0.1919, 0.5575, 0.2349, 0.5505, 0.2354, 0.5658, 0.1747, 0.5685, 0.1747, 0.5283, 0.1102, 0.5352, 0.1105, 0.5788, 0.1744, 0.5761, 0.1747, 0.5881, 0.1206, 0.5814, 0.1209, 0.6291, 0.0564, 0.6317, 0.05667, 0.5949, 0.1203, 0.5881, 0.1206, 0.6317, 0.05667, 0.6344, 0.05691, 0.5641, 0.2357, 0.5575, 0.2349, 0.5685, 0.1747, 0.5713, 0.1748, 0.9254, 0.335, 0.9066, 0.3007, 0.9115, 0.3, 0.9365, 0.3334, 0.8825, 0.1791, 0.8919, 0.1322, 0.8962, 0.1315, 0.8922, 0.1775, 0.8922, 0.1775, 0.8962, 0.1315, 0.9004, 0.1323, 0.9015, 0.1793, 0.6208, 0.1814, 0.5936, 0.2246, 0.5896, 0.2229, 0.6117, 0.1774, 0.6117, 0.1774, 0.5896, 0.2229, 0.5845, 0.2217, 0.6004, 0.1748, 0.7365, 0.2614, 0.7417, 0.2279, 0.7459, 0.2288, 0.7459, 0.2635, 0.5814, 0.2219, 0.5845, 0.2217, 0.6172, 0.2901, 0.6159, 0.2904, 0.8312, 0.1882, 0.8206, 0.1324, 0.8248, 0.1317, 0.8405, 0.1866, 0.8405, 0.1866, 0.8248, 0.1317, 0.8296, 0.1304, 0.8512, 0.1837, 0.8781, 0.1833, 0.8825, 0.1791, 0.8922, 0.1775, 0.9015, 0.1793, 0.905, 0.1836, 0.9006, 0.1877, 0.8909, 0.1893, 0.8816, 0.1875, 0.9351, 0.2604, 0.933, 0.2605, 0.9316, 0.2602, 0.9317, 0.2597, 0.9331, 0.2593, 0.9351, 0.2592, 0.9365, 0.2595, 0.9365, 0.26, 0.5896, 0.2229, 0.5936, 0.2246, 0.6208, 0.2906, 0.6192, 0.2902, 0.8248, 0.1317, 0.8206, 0.1324, 0.8476, 0.05663, 0.8493, 0.0565, 0.8962, 0.1315, 0.8919, 0.1322, 0.9015, 0.05652, 0.9033, 0.0564, 0.5845, 0.2217, 0.5896, 0.2229, 0.6192, 0.2902, 0.6172, 0.2901, 0.8296, 0.1304, 0.8248, 0.1317, 0.8493, 0.0565, 0.8512, 0.0564, 0.9115, 0.3, 0.9066, 0.3007, 0.933, 0.2605, 0.9351, 0.2604, 0.9004, 0.1323, 0.8962, 0.1315, 0.9033, 0.0564, 0.905, 0.05656, 0.733, 0.1483, 0.7013, 0.1081, 0.7071, 0.1068, 0.7461, 0.1455, 0.6414, 0.2662, 0.6564, 0.2284, 0.6634, 0.228, 0.6569, 0.2652, 0.5192, 0.1772, 0.4876, 0.2201, 0.4811, 0.2191, 0.5046, 0.1751, 0.5046, 0.1751, 0.4811, 0.2191, 0.4741, 0.2194, 0.489, 0.1758, 0.7346, 0.1496, 0.7031, 0.2026, 0.696, 0.2024, 0.7189, 0.1492, 0.7189, 0.1492, 0.696, 0.2024, 0.6897, 0.202, 0.7046, 0.1483, 0.6897, 0.202, 0.696, 0.2024, 0.7318, 0.2632, 0.7292, 0.2632, 0.7296, 0.0, 0.7296, 0.04191, 0.7227, 0.0425, 0.7142, 0.001325, 0.7169, 0.1483, 0.6941, 0.108, 0.7013, 0.1081, 0.733, 0.1483, 0.6344, 0.2694, 0.6414, 0.2662, 0.6569, 0.2652, 0.6718, 0.2669, 0.6774, 0.2704, 0.6704, 0.2736, 0.6549, 0.2746, 0.64, 0.2729, 0.5192, 0.2575, 0.5179, 0.2583, 0.5151, 0.2587, 0.5125, 0.2584, 0.5115, 0.2576, 0.5129, 0.2568, 0.5156, 0.2564, 0.5183, 0.2567, 0.4741, 0.2194, 0.4811, 0.2191, 0.5156, 0.2564, 0.5129, 0.2568, 0.6941, 0.108, 0.6897, 0.1068, 0.7392, 0.0564, 0.7409, 0.05705, 0.6634, 0.228, 0.6564, 0.2284, 0.6718, 0.1676, 0.6746, 0.1675, 0.696, 0.2024, 0.7031, 0.2026, 0.7346, 0.2629, 0.7318, 0.2632, 0.7013, 0.1081, 0.6941, 0.108, 0.7409, 0.05705, 0.7438, 0.05735, 0.7071, 0.1068, 0.7013, 0.1081, 0.7438, 0.05735, 0.7461, 0.05713, 0.67, 0.2287, 0.6634, 0.228, 0.6746, 0.1675, 0.6774, 0.1677, 0.7729, 0.1884, 0.7509, 0.1343, 0.7556, 0.1328, 0.7834, 0.1851, 0.8556, 0.1795, 0.8652, 0.1323, 0.8695, 0.1316, 0.8652, 0.1779, 0.8652, 0.1779, 0.8695, 0.1316, 0.8737, 0.1324, 0.8746, 0.1797, 0.8206, 0.06289, 0.7928, 0.1152, 0.7881, 0.1137, 0.8101, 0.05964, 0.8101, 0.05964, 0.7881, 0.1137, 0.7834, 0.1123, 0.7994, 0.0564, 0.5089, 0.3426, 0.5155, 0.3018, 0.5198, 0.3017, 0.5183, 0.3423, 0.5198, 0.3017, 0.5155, 0.3018, 0.5205, 0.2589, 0.5222, 0.2587, 0.5183, 0.3423, 0.5198, 0.3017, 0.524, 0.3018, 0.5279, 0.3426, 0.7622, 0.1916, 0.7461, 0.1357, 0.7509, 0.1343, 0.7729, 0.1884, 0.8512, 0.1836, 0.8556, 0.1795, 0.8652, 0.1779, 0.8746, 0.1797, 0.8781, 0.1839, 0.8738, 0.188, 0.8641, 0.1897, 0.8548, 0.1878, 0.6629, 0.05368, 0.6629, 0.05438, 0.6615, 0.05492, 0.6596, 0.05497, 0.6583, 0.0545, 0.6583, 0.05379, 0.6596, 0.05326, 0.6615, 0.05321, 0.7881, 0.1137, 0.7928, 0.1152, 0.8206, 0.1916, 0.8187, 0.1914, 0.524, 0.3018, 0.5198, 0.3017, 0.5222, 0.2587, 0.524, 0.2589, 0.8695, 0.1316, 0.8652, 0.1323, 0.8747, 0.05652, 0.8764, 0.0564, 0.7834, 0.1123, 0.7881, 0.1137, 0.8187, 0.1914, 0.8168, 0.1913, 0.7509, 0.1343, 0.7461, 0.1357, 0.7796, 0.0567, 0.7815, 0.05656, 0.7556, 0.1328, 0.7509, 0.1343, 0.7815, 0.05656, 0.7834, 0.0564, 0.8737, 0.1324, 0.8695, 0.1316, 0.8764, 0.0564, 0.8781, 0.05656, 0.6265, 0.2657, 0.6304, 0.332, 0.6282, 0.3322, 0.6208, 0.2664, 0.5253, 0.1751, 0.5253, 0.2441, 0.523, 0.2443, 0.5192, 0.1756, 0.7365, 0.2637, 0.7354, 0.3323, 0.7331, 0.3321, 0.7303, 0.2632, 0.7303, 0.2632, 0.7331, 0.3321, 0.7308, 0.3324, 0.7242, 0.2639, 1.0, 0.1897, 1.0, 0.2795, 0.9976, 0.2796, 0.9937, 0.1899, 0.9937, 0.1899, 0.9976, 0.2796, 0.9954, 0.2796, 0.9878, 0.1899, 0.7365, 0.3328, 0.7355, 0.3334, 0.7332, 0.3337, 0.7309, 0.3335, 0.7299, 0.333, 0.7308, 0.3324, 0.7331, 0.3321, 0.7354, 0.3323, 0.6926, 0.3329, 0.7045, 0.2633, 0.7069, 0.2632, 0.6989, 0.3325, 0.6329, 0.2662, 0.6329, 0.3322, 0.6304, 0.332, 0.6265, 0.2657, 0.7048, 0.3333, 0.7069, 0.3348, 0.704, 0.3362, 0.6977, 0.3365, 0.6918, 0.3357, 0.6897, 0.3342, 0.6926, 0.3329, 0.6989, 0.3325, 0.7855, 0.05595, 0.7863, 0.02541, 0.7868, 0.0254, 0.7868, 0.05592, 0.5713, 0.2886, 0.5722, 0.2653, 0.573, 0.2652, 0.5734, 0.2884, 0.5734, 0.2884, 0.573, 0.2652, 0.5738, 0.2653, 0.5755, 0.2886, 0.8336, 0.02461, 0.8336, 0.052, 0.8329, 0.05195, 0.8317, 0.02449, 0.8317, 0.02449, 0.8329, 0.05195, 0.8321, 0.05201, 0.8295, 0.02464, 0.8237, 0.03064, 0.8254, 0.05201, 0.8246, 0.05201, 0.8215, 0.03066, 0.655, 0.05182, 0.6555, 0.0516, 0.6562, 0.05159, 0.6567, 0.05178, 0.6567, 0.05208, 0.6562, 0.0523, 0.6555, 0.05231, 0.655, 0.05212, 0.7815, 0.05579, 0.7848, 0.02536, 0.7855, 0.02539, 0.7833, 0.0559, 0.7833, 0.0559, 0.7855, 0.02539, 0.7863, 0.02541, 0.7855, 0.05595, 0.82, 0.02966, 0.8216, 0.02923, 0.8239, 0.02922, 0.8254, 0.02963, 0.8254, 0.03021, 0.8237, 0.03064, 0.8215, 0.03066, 0.8199, 0.03025, 0.6835, 0.2582, 0.6872, 0.1676, 0.6896, 0.1677, 0.6896, 0.2584, 0.7095, 0.3317, 0.7196, 0.2634, 0.7219, 0.2632, 0.7157, 0.3312, 0.7157, 0.3312, 0.7219, 0.2632, 0.7242, 0.2634, 0.7218, 0.3318, 0.6329, 0.1748, 0.6329, 0.2656, 0.6307, 0.2656, 0.627, 0.175, 0.627, 0.175, 0.6307, 0.2656, 0.6283, 0.2657, 0.6208, 0.1752, 0.6774, 0.3437, 0.6849, 0.2586, 0.6872, 0.2584, 0.6833, 0.3434, 0.654, 0.05322, 0.6565, 0.05321, 0.6583, 0.05382, 0.6583, 0.05469, 0.6565, 0.05531, 0.654, 0.05532, 0.6523, 0.05471, 0.6523, 0.05384, 0.6833, 0.3434, 0.6872, 0.2584, 0.6896, 0.2585, 0.6896, 0.3437, 0.6774, 0.258, 0.6849, 0.1675, 0.6872, 0.1676, 0.6835, 0.2582, 0.7069, 0.3329, 0.7095, 0.3317, 0.7157, 0.3312, 0.7218, 0.3318, 0.7242, 0.333, 0.7216, 0.3342, 0.7154, 0.3347, 0.7093, 0.3341, 0.7802, 0.05595, 0.781, 0.02541, 0.7815, 0.0254, 0.7815, 0.05592, 0.74, 0.2868, 0.7409, 0.2635, 0.7417, 0.2635, 0.7421, 0.2867, 0.7421, 0.2867, 0.7417, 0.2635, 0.7425, 0.2635, 0.7442, 0.2868, 0.8295, 0.02461, 0.8295, 0.052, 0.8288, 0.05195, 0.8276, 0.02449, 0.8276, 0.02449, 0.8288, 0.05195, 0.828, 0.05201, 0.8254, 0.02464, 0.7906, 0.03458, 0.7923, 0.05594, 0.7914, 0.05595, 0.7883, 0.03459, 0.6565, 0.05581, 0.656, 0.05603, 0.6553, 0.05604, 0.6548, 0.05585, 0.6548, 0.05555, 0.6553, 0.05533, 0.656, 0.05532, 0.6565, 0.05551, 0.7761, 0.05579, 0.7794, 0.02536, 0.7801, 0.02539, 0.778, 0.0559, 0.778, 0.0559, 0.7801, 0.02539, 0.781, 0.02541, 0.7802, 0.05595, 0.7868, 0.0336, 0.7885, 0.03317, 0.7907, 0.03316, 0.7923, 0.03356, 0.7922, 0.03415, 0.7906, 0.03458, 0.7883, 0.03459, 0.7868, 0.03418, 0.5264, 0.2275, 0.527, 0.2122, 0.5274, 0.2122, 0.5274, 0.2275, 0.5258, 0.1993, 0.5275, 0.1875, 0.5279, 0.1874, 0.5268, 0.1992, 0.5268, 0.1992, 0.5279, 0.1874, 0.5283, 0.1875, 0.5279, 0.1993, 0.5811, 0.2055, 0.5811, 0.2208, 0.5807, 0.2208, 0.58, 0.2055, 0.58, 0.2055, 0.5807, 0.2208, 0.5803, 0.2208, 0.579, 0.2056, 0.6998, 0.05365, 0.7011, 0.03979, 0.7015, 0.03978, 0.7009, 0.05362, 0.634, 0.1869, 0.634, 0.187, 0.6337, 0.1871, 0.6332, 0.1871, 0.6329, 0.187, 0.6329, 0.1869, 0.6332, 0.1868, 0.6337, 0.1868, 0.7009, 0.05362, 0.7015, 0.03978, 0.7019, 0.03982, 0.7019, 0.05374, 0.5253, 0.2274, 0.5266, 0.2122, 0.527, 0.2122, 0.5264, 0.2275, 0.5253, 0.1995, 0.5258, 0.1993, 0.5268, 0.1992, 0.5279, 0.1993, 0.5283, 0.1995, 0.5278, 0.1997, 0.5268, 0.1998, 0.5257, 0.1997, 0.7985, 0.0002561, 0.8006, 0.04177, 0.7996, 0.04187, 0.7961, 0.0005179, 0.8076, 0.035, 0.8089, 0.0003521, 0.8101, 0.0002561, 0.8107, 0.03475, 0.8107, 0.03475, 0.8101, 0.0002561, 0.8113, 0.0003521, 0.8138, 0.035, 0.7533, 0.009946, 0.7533, 0.05505, 0.7524, 0.05504, 0.751, 0.009915, 0.751, 0.009915, 0.7524, 0.05504, 0.7512, 0.05508, 0.7477, 0.01003, 0.7477, 0.01003, 0.7512, 0.05508, 0.7503, 0.05515, 0.7453, 0.01021, 0.6541, 0.05637, 0.653, 0.05639, 0.6523, 0.0561, 0.6523, 0.05567, 0.653, 0.05534, 0.6541, 0.05532, 0.6548, 0.05561, 0.6548, 0.05604, 0.7927, 0.002571, 0.7961, 0.03264, 0.7948, 0.03258, 0.7894, 0.002419, 0.8018, 0.0003478, 0.8018, 0.04181, 0.8006, 0.04177, 0.7985, 0.0002561, 0.7875, 0.001678, 0.7881, 0.0007817, 0.7909, 0.0002561, 0.7941, 0.0004085, 0.7961, 0.00115, 0.7955, 0.002046, 0.7927, 0.002571, 0.7894, 0.002419, 0.6989, 0.05507, 0.6994, 0.03979, 0.6998, 0.03982, 0.6998, 0.05514, 0.5258, 0.1869, 0.5275, 0.1751, 0.5279, 0.1751, 0.5268, 0.1869, 0.5268, 0.1869, 0.5279, 0.1751, 0.5283, 0.1751, 0.5279, 0.1869, 0.5811, 0.1902, 0.5811, 0.2055, 0.5807, 0.2055, 0.58, 0.1902, 0.58, 0.1902, 0.5807, 0.2055, 0.5803, 0.2055, 0.579, 0.1903, 0.5253, 0.2414, 0.5266, 0.2275, 0.527, 0.2275, 0.5265, 0.2414, 0.634, 0.1872, 0.634, 0.1874, 0.6337, 0.1875, 0.6332, 0.1875, 0.6329, 0.1874, 0.6329, 0.1872, 0.6332, 0.1871, 0.6337, 0.1871, 0.5265, 0.2414, 0.527, 0.2275, 0.5274, 0.2276, 0.5274, 0.2415, 0.6978, 0.05505, 0.699, 0.03978, 0.6994, 0.03979, 0.6989, 0.05507, 0.5253, 0.1871, 0.5258, 0.1869, 0.5268, 0.1869, 0.5279, 0.1869, 0.5283, 0.1872, 0.5278, 0.1874, 0.5268, 0.1874, 0.5257, 0.1873, 0.8043, 0.0002561, 0.8063, 0.04177, 0.8054, 0.04187, 0.8018, 0.000518, 0.8138, 0.035, 0.8151, 0.0003521, 0.8163, 0.0002561, 0.8169, 0.03475, 0.8169, 0.03475, 0.8163, 0.0002561, 0.8174, 0.0003521, 0.8199, 0.035, 0.7614, 0.009946, 0.7614, 0.05505, 0.7605, 0.05504, 0.759, 0.009915, 0.759, 0.009915, 0.7605, 0.05504, 0.7592, 0.05508, 0.7557, 0.01003, 0.7557, 0.01003, 0.7592, 0.05508, 0.7583, 0.05515, 0.7533, 0.01021, 0.6532, 0.05161, 0.6543, 0.05159, 0.655, 0.05188, 0.655, 0.05231, 0.6543, 0.05264, 0.6532, 0.05266, 0.6525, 0.05237, 0.6525, 0.05194, 0.5765, 0.2351, 0.5798, 0.2652, 0.5786, 0.2651, 0.5732, 0.235, 0.8076, 0.0003478, 0.8076, 0.04181, 0.8063, 0.04177, 0.8043, 0.0002561, 0.5713, 0.2342, 0.5719, 0.2333, 0.5746, 0.2328, 0.5779, 0.233, 0.5798, 0.2337, 0.5792, 0.2346, 0.5765, 0.2351, 0.5732, 0.235, 0.7875, 0.0002561, 0.7875, 0.02497, 0.7824, 0.02536, 0.7761, 0.001119, 0.9369, 0.1277, 0.9478, 0.1004, 0.9528, 0.1001, 0.9481, 0.127, 0.9414, 0.1916, 0.9158, 0.2252, 0.9118, 0.2244, 0.9325, 0.1899, 0.9325, 0.1899, 0.9118, 0.2244, 0.9066, 0.2243, 0.9207, 0.1897, 0.9709, 0.1901, 0.9512, 0.2275, 0.9464, 0.2276, 0.9603, 0.1903, 0.9603, 0.1903, 0.9464, 0.2276, 0.9414, 0.2273, 0.9491, 0.1897, 0.9414, 0.2273, 0.9464, 0.2276, 0.969, 0.2675, 0.967, 0.2675, 0.4881, 0.3281, 0.4741, 0.2946, 0.4782, 0.2938, 0.4972, 0.3264, 0.4972, 0.3264, 0.4782, 0.2938, 0.4834, 0.2937, 0.5089, 0.3261, 0.9319, 0.13, 0.9369, 0.1277, 0.9481, 0.127, 0.9589, 0.1282, 0.9629, 0.1307, 0.9579, 0.133, 0.9467, 0.1338, 0.9359, 0.1325, 0.8148, 0.2792, 0.8162, 0.2788, 0.8184, 0.2787, 0.82, 0.2791, 0.8203, 0.2796, 0.8189, 0.2801, 0.8167, 0.2801, 0.815, 0.2798, 0.9066, 0.2243, 0.9118, 0.2244, 0.9414, 0.259, 0.9393, 0.2592, 0.8163, 0.2474, 0.8203, 0.2481, 0.82, 0.2791, 0.8184, 0.2787, 0.9528, 0.1001, 0.9478, 0.1004, 0.9589, 0.05644, 0.9609, 0.0564, 0.9464, 0.2276, 0.9512, 0.2275, 0.9709, 0.2672, 0.969, 0.2675, 0.4834, 0.2937, 0.4782, 0.2938, 0.5054, 0.2587, 0.5075, 0.2589, 0.4868, 0.2943, 0.4834, 0.2937, 0.5075, 0.2589, 0.5089, 0.2593, 0.9576, 0.1006, 0.9528, 0.1001, 0.9609, 0.0564, 0.9629, 0.05653, 0.8988, 0.2822, 0.8832, 0.244, 0.8866, 0.2429, 0.9066, 0.2797, 0.9798, 0.06358, 0.9791, 0.0977, 0.9761, 0.09829, 0.973, 0.0649, 0.973, 0.0649, 0.9761, 0.09829, 0.9729, 0.09777, 0.966, 0.06373, 0.8798, 0.1955, 0.8598, 0.232, 0.8565, 0.2311, 0.8725, 0.1936, 0.8725, 0.1936, 0.8565, 0.2311, 0.853, 0.23, 0.8646, 0.1911, 0.8646, 0.1911, 0.853, 0.23, 0.8512, 0.2294, 0.8608, 0.1897, 0.7368, 0.2635, 0.74, 0.2635, 0.7385, 0.2902, 0.7372, 0.2903, 0.956, 0.3318, 0.9528, 0.3013, 0.9562, 0.3011, 0.9636, 0.3313, 0.8913, 0.2842, 0.8798, 0.2449, 0.8832, 0.244, 0.8988, 0.2822, 0.9823, 0.06054, 0.9798, 0.06358, 0.973, 0.0649, 0.966, 0.06373, 0.9629, 0.06076, 0.9655, 0.05772, 0.9722, 0.0564, 0.9792, 0.05757, 0.7379, 0.2915, 0.7368, 0.2912, 0.7365, 0.2907, 0.7372, 0.2903, 0.7385, 0.2902, 0.7397, 0.2905, 0.74, 0.291, 0.7392, 0.2914, 0.8565, 0.2311, 0.8598, 0.232, 0.8798, 0.2852, 0.8785, 0.2851, 0.9562, 0.3011, 0.9528, 0.3013, 0.9622, 0.2675, 0.9636, 0.2675, 0.9761, 0.09829, 0.9791, 0.0977, 0.9823, 0.1525, 0.9811, 0.1526, 0.853, 0.23, 0.8565, 0.2311, 0.8785, 0.2851, 0.8771, 0.285, 0.8832, 0.244, 0.8798, 0.2449, 0.9039, 0.1899, 0.9052, 0.1898, 0.8866, 0.2429, 0.8832, 0.244, 0.9052, 0.1898, 0.9066, 0.1897, 0.9729, 0.09777, 0.9761, 0.09829, 0.9811, 0.1526, 0.9798, 0.1525, 0.5176, 0.1743, 0.4869, 0.1208, 0.4917, 0.1204, 0.5283, 0.1735, 0.7142, 5.214e-05, 0.7142, 0.03978, 0.7069, 0.03976, 0.6978, 0.0, 0.9728, 0.2873, 0.9778, 0.2502, 0.9845, 0.2509, 0.9878, 0.2889, 0.6897, 0.05927, 0.6521, 0.1067, 0.6469, 0.1057, 0.6781, 0.057, 0.6781, 0.057, 0.6469, 0.1057, 0.6396, 0.1054, 0.6617, 0.0564, 0.6663, 0.01019, 0.6514, 0.04631, 0.6441, 0.04623, 0.6498, 0.01002, 0.6344, 0.106, 0.6396, 0.1054, 0.6847, 0.1671, 0.6827, 0.1675, 0.4889, 0.1751, 0.4741, 0.1212, 0.4796, 0.1211, 0.5013, 0.175, 0.5013, 0.175, 0.4796, 0.1211, 0.4869, 0.1208, 0.5176, 0.1743, 0.6382, 0.002814, 0.6498, 0.0, 0.6663, 0.0001707, 0.6779, 0.003226, 0.6779, 0.007375, 0.6663, 0.01019, 0.6498, 0.01002, 0.6382, 0.006963, 0.6454, 0.054, 0.6474, 0.05325, 0.6502, 0.05321, 0.6523, 0.05391, 0.6523, 0.05494, 0.6502, 0.05569, 0.6474, 0.05573, 0.6454, 0.05503, 0.6469, 0.1057, 0.6521, 0.1067, 0.6897, 0.1669, 0.6876, 0.1669, 0.4796, 0.1211, 0.4741, 0.1212, 0.5213, 0.0564, 0.5236, 0.05655, 0.9778, 0.2502, 0.9709, 0.2507, 0.9823, 0.1897, 0.9851, 0.1897, 0.6396, 0.1054, 0.6469, 0.1057, 0.6876, 0.1669, 0.6847, 0.1671, 0.4869, 0.1208, 0.4796, 0.1211, 0.5236, 0.05655, 0.5265, 0.05682, 0.4917, 0.1204, 0.4869, 0.1208, 0.5265, 0.05682, 0.5283, 0.05705, 0.9845, 0.2509, 0.9778, 0.2502, 0.9851, 0.1897, 0.9878, 0.1898, 0.7409, 0.0, 0.7409, 0.03713, 0.7358, 0.03853, 0.7296, 0.003134, 0.9284, 0.06641, 0.9273, 0.1134, 0.9231, 0.1142, 0.9191, 0.06825, 0.9191, 0.06825, 0.9231, 0.1142, 0.9188, 0.1135, 0.9094, 0.06662, 0.8148, 0.1943, 0.7883, 0.2353, 0.7834, 0.2341, 0.8037, 0.1916, 0.8482, 0.1919, 0.8295, 0.2421, 0.8251, 0.2412, 0.8383, 0.1899, 0.8383, 0.1899, 0.8251, 0.2412, 0.8206, 0.2405, 0.8282, 0.1882, 0.8206, 0.2405, 0.8251, 0.2412, 0.8465, 0.3076, 0.8446, 0.3074, 0.6978, 0.0, 0.6978, 0.04337, 0.6942, 0.04449, 0.6899, 0.002502, 0.6899, 0.002502, 0.6942, 0.04449, 0.6889, 0.04544, 0.6779, 0.004622, 0.9319, 0.06217, 0.9284, 0.06641, 0.9191, 0.06825, 0.9094, 0.06662, 0.905, 0.06248, 0.9085, 0.05825, 0.9178, 0.0564, 0.9275, 0.05803, 0.5743, 0.232, 0.5756, 0.2315, 0.5776, 0.2313, 0.579, 0.2316, 0.579, 0.2321, 0.5777, 0.2326, 0.5758, 0.2328, 0.5744, 0.2326, 0.7834, 0.2341, 0.7883, 0.2353, 0.8148, 0.2905, 0.8128, 0.2903, 0.5757, 0.1747, 0.579, 0.1749, 0.579, 0.2316, 0.5776, 0.2313, 0.9231, 0.1142, 0.9273, 0.1134, 0.9319, 0.1891, 0.9302, 0.1893, 0.8251, 0.2412, 0.8295, 0.2421, 0.8482, 0.3076, 0.8465, 0.3076, 0.5713, 0.1759, 0.5757, 0.1747, 0.5776, 0.2313, 0.5756, 0.2315, 0.8148, 0.1922, 0.8185, 0.1916, 0.8185, 0.2474, 0.8169, 0.2473, 0.9188, 0.1135, 0.9231, 0.1142, 0.9302, 0.1893, 0.9284, 0.1892, 0.7029, 0.05204, 0.7035, 0.03983, 0.7039, 0.03981, 0.7039, 0.05198, 0.579, 0.2326, 0.5799, 0.2208, 0.5803, 0.2208, 0.5801, 0.2325, 0.5801, 0.2325, 0.5803, 0.2208, 0.5807, 0.2208, 0.5811, 0.2326, 0.633, 0.1868, 0.6335, 0.1751, 0.6339, 0.175, 0.6341, 0.1867, 0.5811, 0.1747, 0.5811, 0.1902, 0.5807, 0.1902, 0.5801, 0.1747, 0.5801, 0.1747, 0.5807, 0.1902, 0.5803, 0.1902, 0.579, 0.1747, 0.6329, 0.175, 0.6331, 0.1749, 0.6335, 0.1748, 0.6339, 0.1749, 0.6341, 0.1749, 0.6339, 0.175, 0.6335, 0.1751, 0.6331, 0.1751, 0.5258, 0.2115, 0.5279, 0.1998, 0.5283, 0.1998, 0.5269, 0.2115, 0.7019, 0.05191, 0.7031, 0.03978, 0.7035, 0.03983, 0.7029, 0.05204, 0.5279, 0.2116, 0.5283, 0.2119, 0.5278, 0.2121, 0.5267, 0.2122, 0.5257, 0.212, 0.5253, 0.2118, 0.5258, 0.2115, 0.5269, 0.2115, 0.7409, 0.03597, 0.7429, 0.0, 0.7441, 0.0001001, 0.7441, 0.03624, 0.7765, 0.2714, 0.7789, 0.2366, 0.78, 0.2365, 0.7796, 0.2711, 0.7796, 0.2711, 0.78, 0.2365, 0.7812, 0.2366, 0.7827, 0.2714, 0.834, 0.05171, 0.834, 0.01949, 0.8351, 0.01961, 0.8369, 0.05201, 0.7691, 0.03679, 0.7738, 0.0003488, 0.775, 0.0002561, 0.7723, 0.03654, 0.7723, 0.03654, 0.775, 0.0002561, 0.7761, 0.000375, 0.7752, 0.03685, 0.8342, 0.01891, 0.8354, 0.01879, 0.8366, 0.01891, 0.8369, 0.0192, 0.8363, 0.01949, 0.8351, 0.01961, 0.834, 0.01949, 0.8336, 0.01921, 0.7765, 0.2364, 0.7803, 0.1916, 0.7815, 0.1916, 0.7795, 0.2363, 0.7795, 0.2363, 0.7815, 0.1916, 0.7827, 0.1917, 0.7827, 0.2365, 0.7746, 0.03819, 0.7714, 0.03844, 0.7684, 0.03812, 0.7675, 0.03744, 0.7691, 0.03679, 0.7723, 0.03654, 0.7752, 0.03685, 0.7761, 0.03754, 0.8369, 0.04764, 0.8392, 0.01879, 0.84, 0.01882, 0.839, 0.04772, 0.839, 0.04772, 0.84, 0.01882, 0.8407, 0.01883, 0.8407, 0.04774, 0.8263, 0.02193, 0.8294, 0.0002734, 0.8302, 0.0002561, 0.8284, 0.02188, 0.8249, 0.0002561, 0.8249, 0.02915, 0.8245, 0.02918, 0.8237, 0.0003152, 0.8237, 0.0003152, 0.8245, 0.02918, 0.8237, 0.0292, 0.8216, 0.0003852, 0.8216, 0.0003852, 0.8237, 0.0292, 0.823, 0.02922, 0.8199, 0.0004252, 0.6395, 0.05638, 0.6387, 0.05637, 0.6382, 0.05617, 0.6382, 0.0559, 0.6387, 0.05571, 0.6395, 0.05571, 0.6401, 0.05591, 0.6401, 0.05619, 0.8407, 0.04587, 0.843, 0.01879, 0.8438, 0.01879, 0.8427, 0.04587, 0.8427, 0.04587, 0.8438, 0.01879, 0.8444, 0.01887, 0.8444, 0.04608, 0.8251, 0.02269, 0.8249, 0.02226, 0.8263, 0.02193, 0.8284, 0.02188, 0.83, 0.02215, 0.8302, 0.02258, 0.8289, 0.02291, 0.8268, 0.02296, 0.9472, 0.3353, 0.9507, 0.2677, 0.9528, 0.2675, 0.9528, 0.3349, 0.7459, 0.1483, 0.7459, 0.2277, 0.7439, 0.2279, 0.7407, 0.1487, 0.7407, 0.1487, 0.7439, 0.2279, 0.7416, 0.2279, 0.7346, 0.1487, 0.7614, 0.05498, 0.7628, 0.001832, 0.7652, 0.001896, 0.7675, 0.05515, 0.9823, 0.1374, 0.9914, 0.05658, 0.9934, 0.0564, 0.9876, 0.137, 0.9876, 0.137, 0.9934, 0.0564, 0.9957, 0.05645, 0.9936, 0.1371, 0.7618, 0.0006722, 0.7638, 0.0002561, 0.7661, 0.0003204, 0.7675, 0.0008275, 0.7671, 0.00148, 0.7652, 0.001896, 0.7628, 0.001832, 0.7615, 0.001325, 0.9936, 0.1371, 0.9957, 0.05645, 0.9969, 0.05668, 0.9969, 0.1377, 0.9414, 0.3347, 0.9485, 0.2675, 0.9507, 0.2677, 0.9472, 0.3353, 0.6644, 0.04983, 0.6609, 0.05143, 0.656, 0.05159, 0.6525, 0.05019, 0.6525, 0.04807, 0.656, 0.04646, 0.6609, 0.04631, 0.6644, 0.0477, 1.0, 0.5, 1.0, 1.0, 0.875, 1.0, 0.875, 0.5, 0.875, 0.5, 0.875, 1.0, 0.75, 1.0, 0.75, 0.5, 0.75, 0.5, 0.75, 1.0, 0.625, 1.0, 0.625, 0.5, 0.625, 0.5, 0.625, 1.0, 0.5, 1.0, 0.5, 0.5, 0.5, 0.5, 0.5, 1.0, 0.375, 1.0, 0.375, 0.5, 0.375, 0.5, 0.375, 1.0, 0.25, 1.0, 0.25, 0.5, 0.4197, 0.4197, 0.3209, 0.3209, 0.3209, 0.3209, 0.4197, 0.4197, 0.25, 0.5, 0.25, 1.0, 0.125, 1.0, 0.125, 0.5, 0.125, 0.5, 0.125, 1.0, 0.1232, 1.0, 0.0, 1.0, 0.0, 0.5, 0.75, 0.49, 0.9197, 0.4197, 0.99, 0.25, 0.9197, 0.08029, 0.75, 0.01, 0.5803, 0.08029, 0.51, 0.25, 0.5803, 0.4197, 0.1797, 0.1797, 0.3209, 0.3209, 0.08277, 0.4207, 0.08029, 0.4197, 0.49, 0.25, 0.3209, 0.3209, 0.1797, 0.1797, 0.25, 0.01, 0.4197, 0.08029, 0.25, 0.01, 0.1797, 0.1797, 0.08029, 0.08029, 0.08029, 0.08029, 0.1797, 0.1797, 0.08029, 0.4197, 0.01, 0.25, 0.3209, 0.3209, 0.4197, 0.4197, 0.25, 0.49, 0.08277, 0.4207, 0.1797, 0.1797, 0.3209, 0.3209, 0.3209, 0.3209, 0.1797, 0.1797, 0.3209, 0.3209, 0.08277, 0.4207, 0.08277, 0.4207, 0.3209, 0.3209, 0.08029, 0.4197, 0.1797, 0.1797, 0.1797, 0.1797, 0.08029, 0.4197, 0.1232, 1.0, 0.125, 1.0, 0.125, 1.0, 0.1232, 1.0, 0.4197, 0.4197, 0.3209, 0.3209, 0.49, 0.25, 0.3209, 0.3209, 0.49, 0.25, 0.49, 0.25, 0.3209, 0.3209, 0.75, 1.0, 0.875, 1.0, 0.875, 1.0, 0.75, 1.0, 1.0, 0.5, 1.0, 1.0, 0.875, 1.0, 0.875, 0.5, 0.875, 0.5, 0.875, 1.0, 0.75, 1.0, 0.75, 0.5, 0.75, 0.5, 0.75, 1.0, 0.625, 1.0, 0.625, 0.5, 0.625, 0.5, 0.625, 1.0, 0.5, 1.0, 0.5, 0.5, 0.5, 0.5, 0.5, 1.0, 0.375, 1.0, 0.375, 0.5, 0.375, 0.5, 0.375, 1.0, 0.25, 1.0, 0.25, 0.5, 0.4197, 0.4197, 0.3209, 0.3209, 0.3209, 0.3209, 0.4197, 0.4197, 0.25, 0.5, 0.25, 1.0, 0.125, 1.0, 0.125, 0.5, 0.125, 0.5, 0.125, 1.0, 0.1232, 1.0, 0.0, 1.0, 0.0, 0.5, 0.75, 0.49, 0.9197, 0.4197, 0.99, 0.25, 0.9197, 0.08029, 0.75, 0.01, 0.5803, 0.08029, 0.51, 0.25, 0.5803, 0.4197, 0.1797, 0.1797, 0.3209, 0.3209, 0.08277, 0.4207, 0.08029, 0.4197, 0.49, 0.25, 0.3209, 0.3209, 0.1797, 0.1797, 0.25, 0.01, 0.4197, 0.08029, 0.25, 0.01, 0.1797, 0.1797, 0.08029, 0.08029, 0.08029, 0.08029, 0.1797, 0.1797, 0.08029, 0.4197, 0.01, 0.25, 0.3209, 0.3209, 0.4197, 0.4197, 0.25, 0.49, 0.08277, 0.4207, 0.1797, 0.1797, 0.3209, 0.3209, 0.3209, 0.3209, 0.1797, 0.1797, 0.3209, 0.3209, 0.08277, 0.4207, 0.08277, 0.4207, 0.3209, 0.3209, 0.08029, 0.4197, 0.1797, 0.1797, 0.1797, 0.1797, 0.08029, 0.4197, 0.1232, 1.0, 0.125, 1.0, 0.125, 1.0, 0.1232, 1.0, 0.4197, 0.4197, 0.3209, 0.3209, 0.49, 0.25, 0.3209, 0.3209, 0.49, 0.25, 0.49, 0.25, 0.3209, 0.3209, 0.75, 1.0, 0.875, 1.0, 0.875, 1.0, 0.75, 1.0, 1.0, 0.5, 1.0, 1.0, 0.875, 1.0, 0.875, 0.5, 0.875, 0.5, 0.875, 1.0, 0.75, 1.0, 0.75, 0.5, 0.75, 0.5, 0.75, 1.0, 0.625, 1.0, 0.625, 0.5, 0.625, 0.5, 0.625, 1.0, 0.5, 1.0, 0.5, 0.5, 0.5, 0.5, 0.5, 1.0, 0.375, 1.0, 0.375, 0.5, 0.375, 0.5, 0.375, 1.0, 0.25, 1.0, 0.25, 0.5, 0.4197, 0.4197, 0.3209, 0.3209, 0.3209, 0.3209, 0.4197, 0.4197, 0.25, 0.5, 0.25, 1.0, 0.125, 1.0, 0.125, 0.5, 0.125, 0.5, 0.125, 1.0, 0.1232, 1.0, 0.0, 1.0, 0.0, 0.5, 0.75, 0.49, 0.9197, 0.4197, 0.99, 0.25, 0.9197, 0.08029, 0.75, 0.01, 0.5803, 0.08029, 0.51, 0.25, 0.5803, 0.4197, 0.1797, 0.1797, 0.3209, 0.3209, 0.08277, 0.4207, 0.08029, 0.4197, 0.49, 0.25, 0.3209, 0.3209, 0.1797, 0.1797, 0.25, 0.01, 0.4197, 0.08029, 0.25, 0.01, 0.1797, 0.1797, 0.08029, 0.08029, 0.08029, 0.08029, 0.1797, 0.1797, 0.08029, 0.4197, 0.01, 0.25, 0.3209, 0.3209, 0.4197, 0.4197, 0.25, 0.49, 0.08277, 0.4207, 0.1797, 0.1797, 0.3209, 0.3209, 0.3209, 0.3209, 0.1797, 0.1797, 0.3209, 0.3209, 0.08277, 0.4207, 0.08277, 0.4207, 0.3209, 0.3209, 0.08029, 0.4197, 0.1797, 0.1797, 0.1797, 0.1797, 0.08029, 0.4197, 0.1232, 1.0, 0.125, 1.0, 0.125, 1.0, 0.1232, 1.0, 0.4197, 0.4197, 0.3209, 0.3209, 0.49, 0.25, 0.3209, 0.3209, 0.49, 0.25, 0.49, 0.25, 0.3209, 0.3209, 0.75, 1.0, 0.875, 1.0, 0.875, 1.0, 0.75, 1.0, 1.0, 0.5, 1.0, 1.0, 0.875, 1.0, 0.875, 0.5, 0.875, 0.5, 0.875, 1.0, 0.75, 1.0, 0.75, 0.5, 0.75, 0.5, 0.75, 1.0, 0.625, 1.0, 0.625, 0.5, 0.625, 0.5, 0.625, 1.0, 0.5, 1.0, 0.5, 0.5, 0.5, 0.5, 0.5, 1.0, 0.375, 1.0, 0.375, 0.5, 0.375, 0.5, 0.375, 1.0, 0.25, 1.0, 0.25, 0.5, 0.4197, 0.4197, 0.3209, 0.3209, 0.3209, 0.3209, 0.4197, 0.4197, 0.25, 0.5, 0.25, 1.0, 0.125, 1.0, 0.125, 0.5, 0.125, 0.5, 0.125, 1.0, 0.1232, 1.0, 0.0, 1.0, 0.0, 0.5, 0.75, 0.49, 0.9197, 0.4197, 0.99, 0.25, 0.9197, 0.08029, 0.75, 0.01, 0.5803, 0.08029, 0.51, 0.25, 0.5803, 0.4197, 0.1797, 0.1797, 0.3209, 0.3209, 0.08277, 0.4207, 0.08029, 0.4197, 0.49, 0.25, 0.3209, 0.3209, 0.1797, 0.1797, 0.25, 0.01, 0.4197, 0.08029, 0.25, 0.01, 0.1797, 0.1797, 0.08029, 0.08029, 0.08029, 0.08029, 0.1797, 0.1797, 0.08029, 0.4197, 0.01, 0.25, 0.3209, 0.3209, 0.4197, 0.4197, 0.25, 0.49, 0.08277, 0.4207, 0.1797, 0.1797, 0.3209, 0.3209, 0.3209, 0.3209, 0.1797, 0.1797, 0.3209, 0.3209, 0.08277, 0.4207, 0.08277, 0.4207, 0.3209, 0.3209, 0.08029, 0.4197, 0.1797, 0.1797, 0.1797, 0.1797, 0.08029, 0.4197, 0.1232, 1.0, 0.125, 1.0, 0.125, 1.0, 0.1232, 1.0, 0.4197, 0.4197, 0.3209, 0.3209, 0.49, 0.25, 0.3209, 0.3209, 0.49, 0.25, 0.49, 0.25, 0.3209, 0.3209, 0.75, 1.0, 0.875, 1.0, 0.875, 1.0, 0.75, 1.0, 1.0, 0.5, 1.0, 1.0, 0.875, 1.0, 0.875, 0.5, 0.875, 0.5, 0.875, 1.0, 0.75, 1.0, 0.75, 0.5, 0.75, 0.5, 0.75, 1.0, 0.625, 1.0, 0.625, 0.5, 0.625, 0.5, 0.625, 1.0, 0.5, 1.0, 0.5, 0.5, 0.5, 0.5, 0.5, 1.0, 0.375, 1.0, 0.375, 0.5, 0.375, 0.5, 0.375, 1.0, 0.25, 1.0, 0.25, 0.5, 0.4197, 0.4197, 0.3209, 0.3209, 0.3209, 0.3209, 0.4197, 0.4197, 0.25, 0.5, 0.25, 1.0, 0.125, 1.0, 0.125, 0.5, 0.125, 0.5, 0.125, 1.0, 0.1232, 1.0, 0.0, 1.0, 0.0, 0.5, 0.75, 0.49, 0.9197, 0.4197, 0.99, 0.25, 0.9197, 0.08029, 0.75, 0.01, 0.5803, 0.08029, 0.51, 0.25, 0.5803, 0.4197, 0.1797, 0.1797, 0.3209, 0.3209, 0.08277, 0.4207, 0.08029, 0.4197, 0.49, 0.25, 0.3209, 0.3209, 0.1797, 0.1797, 0.25, 0.01, 0.4197, 0.08029, 0.25, 0.01, 0.1797, 0.1797, 0.08029, 0.08029, 0.08029, 0.08029, 0.1797, 0.1797, 0.08029, 0.4197, 0.01, 0.25, 0.3209, 0.3209, 0.4197, 0.4197, 0.25, 0.49, 0.08277, 0.4207, 0.1797, 0.1797, 0.3209, 0.3209, 0.3209, 0.3209, 0.1797, 0.1797, 0.3209, 0.3209, 0.08277, 0.4207, 0.08277, 0.4207, 0.3209, 0.3209, 0.08029, 0.4197, 0.1797, 0.1797, 0.1797, 0.1797, 0.08029, 0.4197, 0.1232, 1.0, 0.125, 1.0, 0.125, 1.0, 0.1232, 1.0, 0.4197, 0.4197, 0.3209, 0.3209, 0.49, 0.25, 0.3209, 0.3209, 0.49, 0.25, 0.49, 0.25, 0.3209, 0.3209, 0.75, 1.0, 0.875, 1.0, 0.875, 1.0, 0.75, 1.0, 1.0, 0.5, 1.0, 1.0, 0.875, 1.0, 0.875, 0.5, 0.875, 0.5, 0.875, 1.0, 0.75, 1.0, 0.75, 0.5, 0.75, 0.5, 0.75, 1.0, 0.625, 1.0, 0.625, 0.5, 0.625, 0.5, 0.625, 1.0, 0.5, 1.0, 0.5, 0.5, 0.5, 0.5, 0.5, 1.0, 0.375, 1.0, 0.375, 0.5, 0.375, 0.5, 0.375, 1.0, 0.25, 1.0, 0.25, 0.5, 0.4197, 0.4197, 0.3209, 0.3209, 0.3209, 0.3209, 0.4197, 0.4197, 0.25, 0.5, 0.25, 1.0, 0.125, 1.0, 0.125, 0.5, 0.125, 0.5, 0.125, 1.0, 0.1232, 1.0, 0.0, 1.0, 0.0, 0.5, 0.75, 0.49, 0.9197, 0.4197, 0.99, 0.25, 0.9197, 0.08029, 0.75, 0.01, 0.5803, 0.08029, 0.51, 0.25, 0.5803, 0.4197, 0.1797, 0.1797, 0.3209, 0.3209, 0.08277, 0.4207, 0.08029, 0.4197, 0.49, 0.25, 0.3209, 0.3209, 0.1797, 0.1797, 0.25, 0.01, 0.4197, 0.08029, 0.25, 0.01, 0.1797, 0.1797, 0.08029, 0.08029, 0.08029, 0.08029, 0.1797, 0.1797, 0.08029, 0.4197, 0.01, 0.25, 0.3209, 0.3209, 0.4197, 0.4197, 0.25, 0.49, 0.08277, 0.4207, 0.1797, 0.1797, 0.3209, 0.3209, 0.3209, 0.3209, 0.1797, 0.1797, 0.3209, 0.3209, 0.08277, 0.4207, 0.08277, 0.4207, 0.3209, 0.3209, 0.08029, 0.4197, 0.1797, 0.1797, 0.1797, 0.1797, 0.08029, 0.4197, 0.1232, 1.0, 0.125, 1.0, 0.125, 1.0, 0.1232, 1.0, 0.4197, 0.4197, 0.3209, 0.3209, 0.49, 0.25, 0.3209, 0.3209, 0.49, 0.25, 0.49, 0.25, 0.3209, 0.3209, 0.75, 1.0, 0.875, 1.0, 0.875, 1.0, 0.75, 1.0, 1.0, 0.5, 1.0, 1.0, 0.875, 1.0, 0.875, 0.5, 0.875, 0.5, 0.875, 1.0, 0.75, 1.0, 0.75, 0.5, 0.75, 0.5, 0.75, 1.0, 0.625, 1.0, 0.625, 0.5, 0.625, 0.5, 0.625, 1.0, 0.5, 1.0, 0.5, 0.5, 0.5, 0.5, 0.5, 1.0, 0.375, 1.0, 0.375, 0.5, 0.375, 0.5, 0.375, 1.0, 0.25, 1.0, 0.25, 0.5, 0.4197, 0.4197, 0.3209, 0.3209, 0.3209, 0.3209, 0.4197, 0.4197, 0.25, 0.5, 0.25, 1.0, 0.125, 1.0, 0.125, 0.5, 0.125, 0.5, 0.125, 1.0, 0.1232, 1.0, 0.0, 1.0, 0.0, 0.5, 0.75, 0.49, 0.9197, 0.4197, 0.99, 0.25, 0.9197, 0.08029, 0.75, 0.01, 0.5803, 0.08029, 0.51, 0.25, 0.5803, 0.4197, 0.1797, 0.1797, 0.3209, 0.3209, 0.08277, 0.4207, 0.08029, 0.4197, 0.49, 0.25, 0.3209, 0.3209, 0.1797, 0.1797, 0.25, 0.01, 0.4197, 0.08029, 0.25, 0.01, 0.1797, 0.1797, 0.08029, 0.08029, 0.08029, 0.08029, 0.1797, 0.1797, 0.08029, 0.4197, 0.01, 0.25, 0.3209, 0.3209, 0.4197, 0.4197, 0.25, 0.49, 0.08277, 0.4207, 0.1797, 0.1797, 0.3209, 0.3209, 0.3209, 0.3209, 0.1797, 0.1797, 0.3209, 0.3209, 0.08277, 0.4207, 0.08277, 0.4207, 0.3209, 0.3209, 0.08029, 0.4197, 0.1797, 0.1797, 0.1797, 0.1797, 0.08029, 0.4197, 0.1232, 1.0, 0.125, 1.0, 0.125, 1.0, 0.1232, 1.0, 0.4197, 0.4197, 0.3209, 0.3209, 0.49, 0.25, 0.3209, 0.3209, 0.49, 0.25, 0.49, 0.25, 0.3209, 0.3209, 0.75, 1.0, 0.875, 1.0, 0.875, 1.0, 0.75, 1.0])
me_cylinder.use_remesh_fix_poles = True
me_cylinder.use_remesh_preserve_attributes = False
me_cylinder.use_mirror_vertex_groups = False
me_cylinder.update()

# ---- objects
ob_cylinder = bpy.data.objects.new('Cylinder', me_cylinder)

# ---- transforms, parenting, visibility, modifiers, constraints
ob_cylinder.location = (0.0, 0.0, 0.0)
ob_cylinder.lineart.crease_threshold = 0.0

# ---- collection membership
col_collection.objects.link(ob_cylinder)

# ---- scene / render settings (as saved in the file)
scene.frame_start = 1; scene.frame_end = 250; scene.frame_set(1)
scene.render.engine = 'BLENDER_EEVEE_NEXT'
scene.cycles.use_denoising = False
scene.cycles.samples = 128
scene.cycles.sampling_pattern = 'TABULATED_SOBOL'
scene.cycles.use_adaptive_sampling = False
scene.cycles.use_light_tree = False
scene.view_settings.view_transform = 'Filmic'
bpy.context.view_layer.update()

# ---- added for rendering (the .blend has no active camera and no usable light): camera, sun
cam_auto = bpy.data.cameras.new('AutoCamera')
cam_auto.lens = 50.0
cam_auto.sensor_width = 36.0
cam_auto.clip_end = 1000.0
ob_auto_camera = bpy.data.objects.new('AutoCamera', cam_auto)
scene.collection.objects.link(ob_auto_camera)
ob_auto_camera.location = (18.2769, -21.896, 23.6493)
ob_auto_camera.rotation_euler = (1.09748, -7.21219e-08, 0.694738)
scene.camera = ob_auto_camera
light_auto_sun = bpy.data.lights.new('AutoSun', 'SUN')
light_auto_sun.energy = 3.0
light_auto_sun.angle = 0.0523599
ob_auto_sun = bpy.data.objects.new('AutoSun', light_auto_sun)
scene.collection.objects.link(ob_auto_sun)
ob_auto_sun.rotation_euler = (0.872665, 0.174533, 0.523599)
bpy.context.view_layer.update()
